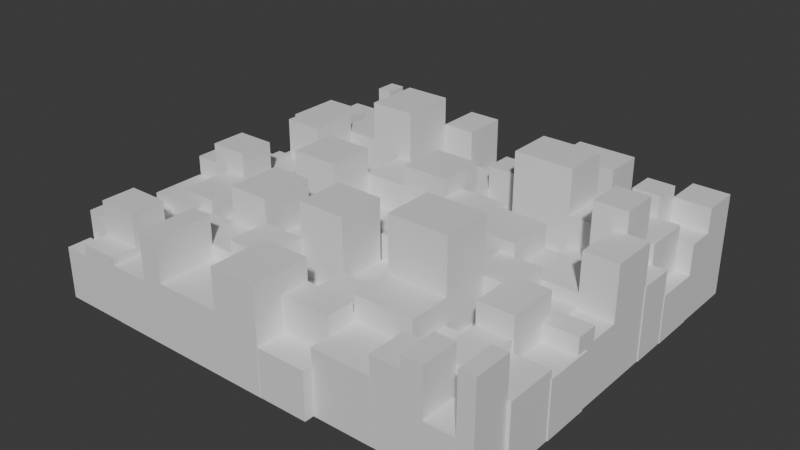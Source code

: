 # Source: Email_Stacks.blend  (saved by Blender 4.3.34; exported with 4.5.12 LTS)
import bpy
from mathutils import Matrix  # noqa: F401  (used for matrix-valued properties, if any)

bpy.ops.wm.read_factory_settings(use_empty=True)
scene = bpy.context.scene
scene.name = 'Scene'

# ---- collections
col_collection = bpy.data.collections.new('Collection'); scene.collection.children.link(col_collection)

# ---- materials (node trees are filled in below, after node groups)
mat_material = bpy.data.materials.new('Material')
mat_material.alpha_threshold = 0.0
mat_material.roughness = 0.5
mat_material.line_color = (0.0, 0.0, 0.0, 1.0)

# ---- material node trees
mat_material.use_nodes = True; mat_material.node_tree.nodes.clear()
_N = mat_material.node_tree.nodes; _L = mat_material.node_tree.links
n0 = _N.new('ShaderNodeOutputMaterial'); n0.name = 'Material Output'; n0.location = (300, 300)
n1 = _N.new('ShaderNodeBsdfPrincipled'); n1.name = 'Principled BSDF'; n1.location = (10, 300)
n1.inputs[3].default_value = 1.45
_L.new(n1.outputs[0], n0.inputs[0])
n0.is_active_output = True

# ---- world
world_world = bpy.data.worlds.new('World'); scene.world = world_world
world_world.use_nodes = True; world_world.node_tree.nodes.clear()
_N = world_world.node_tree.nodes; _L = world_world.node_tree.links
n0 = _N.new('ShaderNodeOutputWorld'); n0.name = 'World Output'; n0.location = (300, 300)
n1 = _N.new('ShaderNodeBackground'); n1.name = 'Background'; n1.location = (10, 300)
n1.inputs[0].default_value = (0.05088, 0.05088, 0.05088, 1.0)
_L.new(n1.outputs[0], n0.inputs[0])
n0.is_active_output = True
world_world.color = (0.05088, 0.05088, 0.05088)
world_world.sun_shadow_jitter_overblur = 0.0

# ---- meshes
me_cube = bpy.data.meshes.new('Cube')
me_cube.from_pydata([(1.0, 1.0, 1.0), (1.0, 1.0, -1.0), (1.0, -1.0, 1.0), (1.0, -1.0, -1.0), (-1.0, 1.0, 1.0), (-1.0, 1.0, -1.0), (-1.0, -1.0, 1.0), (-1.0, -1.0, -1.0), (3.083, 1.0, 1.0), (3.083, 1.0, -1.0), (3.083, -1.0, 1.0), (3.083, -1.0, -1.0), (1.0, -2.737, 1.0), (1.0, -2.737, -1.0), (3.083, -2.737, 1.0), (3.083, -2.737, -1.0), (-1.0, -2.8, -1.0), (-1.0, -2.8, 1.0), (1.0, -2.8, 1.0), (1.0, -2.8, -1.0), (1.0, -4.816, 1.0), (1.0, -4.816, -1.0), (3.083, -4.816, 1.0), (3.083, -4.816, -1.0), (5.587, 1.0, 1.0), (5.587, 1.0, -1.0), (5.587, -1.0, 1.0), (5.587, -1.0, -1.0), (4.933, -1.0, 1.0), (4.933, -1.0, -1.0), (4.933, -2.737, 1.0), (4.933, -2.737, -1.0), (5.558, -2.737, 1.0), (5.558, -2.737, -1.0), (5.558, -4.816, 1.0), (5.558, -4.816, -1.0), (1.0, 2.126, 1.0), (1.0, 2.126, -1.0), (3.083, 2.126, 1.0), (3.083, 2.126, -1.0), (1.0, 3.048, -1.0), (-1.0, 3.048, -1.0), (1.0, 3.048, 1.0), (-1.0, 3.048, 1.0), (3.083, 2.532, 1.0), (3.083, 2.532, -1.0), (5.587, 2.532, 1.0), (5.587, 2.532, -1.0), (1.0, 3.885, 1.0), (1.0, 3.885, -1.0), (3.083, 3.885, 1.0), (3.083, 3.885, -1.0), (3.083, 4.468, 1.0), (3.083, 4.468, -1.0), (5.587, 4.468, 1.0), (5.587, 4.468, -1.0), (1.0, 5.392, -1.0), (-1.0, 5.392, -1.0), (1.0, 5.392, 1.0), (-1.0, 5.392, 1.0), (1.0, 5.082, 1.0), (1.0, 5.082, -1.0), (3.083, 5.082, 1.0), (3.083, 5.082, -1.0), (9.097, 2.532, 1.0), (9.097, 2.532, -1.0), (9.097, 4.468, 1.0), (9.097, 4.468, -1.0), (7.382, 1.0, 1.0), (7.382, 1.0, -1.0), (7.382, 2.532, 1.0), (7.382, 2.532, -1.0), (8.242, 1.0, 1.0), (8.242, 1.0, -1.0), (8.242, -1.0, 1.0), (8.242, -1.0, -1.0), (6.755, -1.0, 1.0), (6.755, -1.0, -1.0), (6.755, -2.737, 1.0), (6.755, -2.737, -1.0), (8.237, -1.0, 1.0), (8.237, -1.0, -1.0), (8.237, -2.737, 1.0), (8.237, -2.737, -1.0), (6.755, -4.832, 1.0), (6.755, -4.832, -1.0), (8.237, -4.832, 1.0), (8.237, -4.832, -1.0), (6.774, -2.737, 1.0), (6.774, -2.737, -1.0), (6.774, -4.816, 1.0), (6.774, -4.816, -1.0), (-1.0, -4.81, -1.0), (-1.0, -4.81, 1.0), (1.0, -4.81, 1.0), (1.0, -4.81, -1.0), (1.0, -6.599, 1.0), (1.0, -6.599, -1.0), (3.083, -6.599, 1.0), (3.083, -6.599, -1.0), (-1.0, -6.566, -1.0), (-1.0, -6.566, 1.0), (1.0, -6.566, 1.0), (1.0, -6.566, -1.0), (3.083, -6.558, 1.0), (3.083, -6.558, -1.0), (5.558, -6.558, 1.0), (5.558, -6.558, -1.0), (5.558, -7.0, 1.0), (5.558, -7.0, -1.0), (6.774, -7.0, 1.0), (6.774, -7.0, -1.0), (3.083, -8.631, 1.0), (3.083, -8.631, -1.0), (5.558, -8.631, 1.0), (5.558, -8.631, -1.0), (1.0, -7.799, 1.0), (1.0, -7.799, -1.0), (3.083, -7.799, 1.0), (3.083, -7.799, -1.0), (-1.0, -9.04, -1.0), (-1.0, -9.04, 1.0), (1.0, -9.04, 1.0), (1.0, -9.04, -1.0), (-3.82, -6.566, -1.0), (-3.82, -6.566, 1.0), (-3.82, -9.04, -1.0), (-3.82, -9.04, 1.0), (-2.819, -4.81, -1.0), (-2.819, -4.81, 1.0), (-2.819, -6.566, -1.0), (-2.819, -6.566, 1.0), (-1.0, -2.524, -1.0), (-1.0, -2.524, 1.0), (-2.819, -2.524, -1.0), (-2.819, -2.524, 1.0), (-4.576, -4.81, -1.0), (-4.576, -4.81, 1.0), (-4.576, -2.524, -1.0), (-4.576, -2.524, 1.0), (-1.0, -0.9568, -1.0), (-1.0, -0.9568, 1.0), (-2.819, -0.9568, -1.0), (-2.819, -0.9568, 1.0), (-2.926, 1.0, -1.0), (-2.926, -1.0, -1.0), (-2.926, -1.0, 1.0), (-2.926, 1.0, 1.0), (-2.819, -1.021, -1.0), (-2.819, -1.021, 1.0), (-4.576, -1.021, -1.0), (-4.576, -1.021, 1.0), (-4.997, 1.0, -1.0), (-4.997, -1.0, -1.0), (-4.997, -1.0, 1.0), (-4.997, 1.0, 1.0), (-3.013, 1.0, 1.0), (-3.013, 1.0, -1.0), (-3.013, 3.048, 1.0), (-3.013, 3.048, -1.0), (-5.676, 1.0, 1.0), (-5.676, 1.0, -1.0), (-5.676, 3.048, 1.0), (-5.676, 3.048, -1.0), (-2.407, 3.048, 1.0), (-2.407, 3.048, -1.0), (-2.407, 5.392, 1.0), (-2.407, 5.392, -1.0), (-4.355, 3.048, 1.0), (-4.355, 3.048, -1.0), (-4.355, 5.392, 1.0), (-4.355, 5.392, -1.0), (-1.0, 7.28, 1.0), (-1.0, 7.28, -1.0), (-2.407, 7.28, 1.0), (-2.407, 7.28, -1.0), (-2.407, 7.295, 1.0), (-2.407, 7.295, -1.0), (-4.355, 7.295, 1.0), (-4.355, 7.295, -1.0), (-6.269, 3.048, 1.0), (-6.269, 3.048, -1.0), (-6.269, 5.392, 1.0), (-6.269, 5.392, -1.0), (1.0, 7.577, -1.0), (-1.0, 7.577, -1.0), (1.0, 7.577, 1.0), (-1.0, 7.577, 1.0), (1.0, 6.585, 1.0), (1.0, 6.585, -1.0), (3.083, 6.585, 1.0), (3.083, 6.585, -1.0), (3.083, 5.626, 1.0), (3.083, 5.626, -1.0), (5.587, 5.626, 1.0), (5.587, 5.626, -1.0), (7.048, 4.468, 1.0), (7.048, 4.468, -1.0), (7.048, 5.626, 1.0), (7.048, 5.626, -1.0), (3.083, 7.269, 1.0), (3.083, 7.269, -1.0), (5.587, 7.269, 1.0), (5.587, 7.269, -1.0), (8.781, 1.0, 1.0), (8.781, 1.0, -1.0), (8.781, 2.532, 1.0), (8.781, 2.532, -1.0), (9.667, 1.0, 1.0), (9.667, 1.0, -1.0), (9.667, -1.0, 1.0), (9.667, -1.0, -1.0), (8.242, -2.297, 1.0), (8.242, -2.297, -1.0), (9.667, -2.297, 1.0), (9.667, -2.297, -1.0), (8.242, -3.239, 1.0), (8.242, -3.239, -1.0), (9.667, -3.239, 1.0), (9.667, -3.239, -1.0), (9.71, -2.737, 1.0), (9.71, -2.737, -1.0), (9.71, -4.832, 1.0), (9.71, -4.832, -1.0), (-6.456, -4.81, -1.0), (-6.456, -4.81, 1.0), (-6.456, -6.566, -1.0), (-6.456, -6.566, 1.0), (-5.807, -4.81, -1.0), (-5.807, -4.81, 1.0), (-5.807, -2.524, -1.0), (-5.807, -2.524, 1.0), (-6.433, -2.524, -1.0), (-6.433, -2.524, 1.0), (-6.433, -1.021, -1.0), (-6.433, -1.021, 1.0), (-7.374, -4.81, -1.0), (-7.374, -4.81, 1.0), (-7.374, -2.524, -1.0), (-7.374, -2.524, 1.0), (-6.06, 1.0, -1.0), (-6.06, -1.0, -1.0), (-6.06, -1.0, 1.0), (-6.06, 1.0, 1.0), (-7.333, 1.0, 1.0), (-7.333, 1.0, -1.0), (-7.333, 3.048, 1.0), (-7.333, 3.048, -1.0), (-8.012, 1.0, -1.0), (-8.012, -1.0, -1.0), (-8.012, -1.0, 1.0), (-8.012, 1.0, 1.0), (-8.067, -2.524, -1.0), (-8.067, -2.524, 1.0), (-8.067, -1.021, -1.0), (-8.067, -1.021, 1.0), (-9.171, -4.81, -1.0), (-9.171, -4.81, 1.0), (-9.171, -2.524, -1.0), (-9.171, -2.524, 1.0), (-8.191, -4.81, -1.0), (-8.191, -4.81, 1.0), (-8.191, -6.566, -1.0), (-8.191, -6.566, 1.0), (-2.819, -6.566, -1.0), (-2.819, -6.566, 1.0), (-6.456, -6.566, -1.0), (-6.456, -6.566, 1.0), (-4.733, -6.566, -1.0), (-4.733, -6.566, 1.0), (-4.733, -9.04, -1.0), (-4.733, -9.04, 1.0), (-6.501, -6.566, -1.0), (-6.501, -6.566, 1.0), (-6.501, -9.04, -1.0), (-6.501, -9.04, 1.0), (-6.456, -8.013, -1.0), (-6.456, -8.013, 1.0), (-8.191, -8.013, -1.0), (-8.191, -8.013, 1.0), (-6.456, -9.031, -1.0), (-6.456, -9.031, 1.0), (-8.191, -9.031, -1.0), (-8.191, -9.031, 1.0), (-9.105, -4.81, -1.0), (-9.105, -4.81, 1.0), (-9.105, -6.566, -1.0), (-9.105, -6.566, 1.0), (-9.085, -6.566, -1.0), (-9.085, -6.566, 1.0), (-9.085, -8.013, -1.0), (-9.085, -8.013, 1.0), (-9.331, -8.013, -1.0), (-9.331, -8.013, 1.0), (-9.331, -9.031, -1.0), (-9.331, -9.031, 1.0), (1.0, -9.03, 1.0), (1.0, -9.03, -1.0), (3.083, -9.03, 1.0), (3.083, -9.03, -1.0), (5.558, -8.628, 1.0), (5.558, -8.628, -1.0), (6.774, -8.628, 1.0), (6.774, -8.628, -1.0), (8.19, -4.816, 1.0), (8.19, -4.816, -1.0), (8.19, -7.0, 1.0), (8.19, -7.0, -1.0), (7.637, -7.0, 1.0), (7.637, -7.0, -1.0), (7.637, -8.628, 1.0), (7.637, -8.628, -1.0), (8.884, -7.0, 1.0), (8.884, -7.0, -1.0), (8.884, -8.628, 1.0), (8.884, -8.628, -1.0), (9.546, -7.0, 1.0), (9.546, -7.0, -1.0), (9.546, -8.628, 1.0), (9.546, -8.628, -1.0), (9.678, -4.816, 1.0), (9.678, -4.816, -1.0), (9.678, -7.0, 1.0), (9.678, -7.0, -1.0), (9.699, 1.0, 1.0), (9.699, 1.0, -1.0), (9.699, 2.532, 1.0), (9.699, 2.532, -1.0), (9.723, 2.532, 1.0), (9.723, 2.532, -1.0), (9.723, 4.468, 1.0), (9.723, 4.468, -1.0), (5.587, 4.468, 1.0), (5.587, 4.468, -1.0), (9.097, 4.468, 1.0), (9.097, 4.468, -1.0), (8.183, 4.468, 1.0), (8.183, 4.468, -1.0), (8.183, 5.626, 1.0), (8.183, 5.626, -1.0), (9.703, 4.468, 1.0), (9.703, 4.468, -1.0), (9.703, 5.626, 1.0), (9.703, 5.626, -1.0), (5.587, 6.313, 1.0), (5.587, 6.313, -1.0), (7.048, 6.313, 1.0), (7.048, 6.313, -1.0), (5.587, 7.221, 1.0), (5.587, 7.221, -1.0), (7.048, 7.221, 1.0), (7.048, 7.221, -1.0), (7.048, 6.742, 1.0), (7.048, 6.742, -1.0), (8.183, 6.742, 1.0), (8.183, 6.742, -1.0), (7.048, 7.208, 1.0), (7.048, 7.208, -1.0), (8.183, 7.208, 1.0), (8.183, 7.208, -1.0), (8.183, 7.183, 1.0), (8.183, 7.183, -1.0), (9.703, 7.183, 1.0), (9.703, 7.183, -1.0), (1.0, 7.379, 1.0), (1.0, 7.379, -1.0), (3.083, 7.379, 1.0), (3.083, 7.379, -1.0), (-4.355, 7.296, 1.0), (-4.355, 7.296, -1.0), (-6.269, 7.296, 1.0), (-6.269, 7.296, -1.0), (-9.091, -2.524, -1.0), (-9.091, -2.524, 1.0), (-9.091, -1.021, -1.0), (-9.091, -1.021, 1.0), (-9.057, 1.0, -1.0), (-9.057, -1.0, -1.0), (-9.057, -1.0, 1.0), (-9.057, 1.0, 1.0), (-9.014, 1.0, 1.0), (-9.014, 1.0, -1.0), (-9.014, 3.048, 1.0), (-9.014, 3.048, -1.0), (-6.916, 3.048, 1.0), (-6.916, 3.048, -1.0), (-6.916, 5.392, 1.0), (-6.916, 5.392, -1.0), (-9.035, 3.048, 1.0), (-9.035, 3.048, -1.0), (-9.035, 5.392, 1.0), (-9.035, 5.392, -1.0), (-6.269, 6.324, 1.0), (-6.269, 6.324, -1.0), (-6.916, 6.324, 1.0), (-6.916, 6.324, -1.0), (-6.269, 7.23, 1.0), (-6.269, 7.23, -1.0), (-6.916, 7.23, 1.0), (-6.916, 7.23, -1.0), (-6.916, 7.195, 1.0), (-6.916, 7.195, -1.0), (-9.035, 7.195, 1.0), (-9.035, 7.195, -1.0), (3.083, 1.0, 3.152), (3.083, -1.0, 3.152), (5.587, 1.0, 3.152), (5.587, -1.0, 3.152), (5.587, 2.532, 1.603), (5.587, 1.0, 1.603), (7.382, 2.532, 1.603), (7.382, 1.0, 1.603), (5.587, 1.0, 2.163), (5.587, -1.0, 2.163), (8.242, 1.0, 2.163), (8.242, -1.0, 2.163), (5.587, 2.532, 4.766), (3.083, 2.532, 4.766), (5.587, 4.468, 4.766), (3.083, 4.468, 4.766), (1.0, 1.0, 2.733), (3.083, 1.0, 2.733), (1.0, 2.126, 2.733), (3.083, 2.126, 2.733), (5.587, 1.0, 1.222), (3.083, 1.0, 1.222), (5.587, 2.532, 1.222), (3.083, 2.532, 1.222), (1.0, 3.885, 3.105), (3.083, 3.885, 3.105), (1.0, 5.082, 3.105), (3.083, 5.082, 3.105), (-1.0, 1.0, 3.536), (1.0, 1.0, 3.536), (-1.0, 3.048, 3.536), (1.0, 3.048, 3.536), (-1.0, 3.048, 2.108), (1.0, 3.048, 2.108), (-1.0, 5.392, 2.108), (1.0, 5.392, 2.108), (1.0, -1.0, 1.733), (-1.0, -1.0, 1.733), (1.0, 1.0, 1.733), (-1.0, 1.0, 1.733), (-1.0, 3.048, 2.646), (-1.0, 1.0, 2.646), (-3.013, 3.048, 2.646), (-3.013, 1.0, 2.646), (-1.0, -1.0, 1.345), (-1.0, 1.0, 1.345), (-2.926, -1.0, 1.345), (-2.926, 1.0, 1.345), (3.083, -1.0, 2.712), (1.0, -1.0, 2.712), (3.083, -2.737, 2.712), (1.0, -2.737, 2.712), (3.083, -2.737, 1.938), (3.083, -1.0, 1.938), (4.933, -2.737, 1.938), (4.933, -1.0, 1.938), (6.755, -2.737, 1.644), (6.755, -1.0, 1.644), (8.237, -2.737, 1.644), (8.237, -1.0, 1.644), (4.933, -2.737, 2.635), (4.933, -1.0, 2.635), (6.755, -2.737, 2.635), (6.755, -1.0, 2.635), (9.667, -2.297, 2.1), (8.242, -2.297, 2.1), (9.667, -3.239, 2.1), (8.242, -3.239, 2.1), (8.237, -2.737, 1.375), (8.237, -4.832, 1.375), (9.71, -2.737, 1.375), (9.71, -4.832, 1.375), (9.667, -1.0, 1.517), (8.242, -1.0, 1.517), (9.667, -2.297, 1.517), (8.242, -2.297, 1.517), (8.242, 1.0, 3.796), (8.242, -1.0, 3.796), (9.667, 1.0, 3.796), (9.667, -1.0, 3.796), (7.382, 2.532, 4.64), (7.382, 1.0, 4.64), (8.781, 2.532, 4.64), (8.781, 1.0, 4.64), (8.781, 2.532, 2.049), (8.781, 1.0, 2.049), (9.699, 2.532, 2.049), (9.699, 1.0, 2.049), (5.587, 4.468, 2.863), (5.587, 2.532, 2.863), (9.097, 4.468, 2.863), (9.097, 2.532, 2.863), (8.183, 5.626, 2.273), (8.183, 4.468, 2.273), (9.703, 5.626, 2.273), (9.703, 4.468, 2.273), (7.048, 5.626, 3.749), (7.048, 4.468, 3.749), (8.183, 5.626, 3.749), (8.183, 4.468, 3.749), (9.703, 5.626, 3.295), (8.183, 5.626, 3.295), (9.703, 7.183, 3.295), (8.183, 7.183, 3.295), (8.183, 5.626, 1.348), (7.048, 5.626, 1.348), (8.183, 6.742, 1.348), (7.048, 6.742, 1.348), (8.183, 6.742, 1.785), (7.048, 6.742, 1.785), (8.183, 7.208, 1.785), (7.048, 7.208, 1.785), (5.587, 5.626, 1.784), (7.048, 5.626, 1.784), (5.587, 6.313, 1.784), (7.048, 6.313, 1.784), (5.587, 5.626, 1.307), (5.587, 4.468, 1.307), (7.048, 5.626, 1.307), (7.048, 4.468, 1.307), (5.587, 4.468, 2.104), (3.083, 4.468, 2.104), (5.587, 5.626, 2.104), (3.083, 5.626, 2.104), (5.587, 5.626, 3.623), (3.083, 5.626, 3.623), (5.587, 7.269, 3.623), (3.083, 7.269, 3.623), (1.0, 6.585, 2.091), (3.083, 6.585, 2.091), (1.0, 7.379, 2.091), (3.083, 7.379, 2.091), (1.0, 5.082, 1.437), (3.083, 5.082, 1.437), (1.0, 6.585, 1.437), (3.083, 6.585, 1.437), (-1.0, 5.392, 1.128), (1.0, 5.392, 1.128), (-1.0, 7.577, 1.128), (1.0, 7.577, 1.128), (-1.0, 5.392, 1.128), (1.0, 5.392, 1.128), (-1.0, 7.577, 1.128), (1.0, 7.577, 1.128), (-1.0, 5.392, 3.534), (-2.407, 5.392, 3.534), (-1.0, 7.28, 3.534), (-2.407, 7.28, 3.534), (-1.0, 3.048, 1.32), (-1.0, 5.392, 1.32), (-2.407, 3.048, 1.32), (-2.407, 5.392, 1.32), (-2.407, 5.392, 2.405), (-4.355, 5.392, 2.405), (-2.407, 7.295, 2.405), (-4.355, 7.295, 2.405), (-2.407, 3.048, 4.731), (-2.407, 5.392, 4.731), (-4.355, 3.048, 4.731), (-4.355, 5.392, 4.731), (-3.013, 3.048, 1.403), (-3.013, 1.0, 1.403), (-5.676, 3.048, 1.403), (-5.676, 1.0, 1.403), (-4.355, 3.048, 3.09), (-4.355, 5.392, 3.09), (-6.269, 3.048, 3.09), (-6.269, 5.392, 3.09), (-6.916, 6.324, 3.82), (-6.269, 6.324, 3.82), (-6.916, 7.23, 3.82), (-6.269, 7.23, 3.82), (-6.916, 5.392, 1.649), (-6.269, 5.392, 1.649), (-6.916, 6.324, 1.649), (-6.269, 6.324, 1.649), (-9.035, 5.392, 2.342), (-6.916, 5.392, 2.342), (-9.035, 7.195, 2.342), (-6.916, 7.195, 2.342), (-6.916, 3.048, 1.0), (-6.916, 5.392, 1.0), (-9.035, 3.048, 1.0), (-9.035, 5.392, 1.0), (-6.269, 3.048, 1.0), (-6.269, 5.392, 1.0), (-6.916, 3.048, 1.0), (-6.916, 5.392, 1.0), (-6.916, 3.048, 3.034), (-6.916, 5.392, 3.034), (-9.035, 3.048, 3.034), (-9.035, 5.392, 3.034), (-7.333, 3.048, 1.42), (-7.333, 1.0, 1.42), (-9.014, 3.048, 1.42), (-9.014, 1.0, 1.42), (-5.676, 3.048, 3.861), (-5.676, 1.0, 3.861), (-7.333, 3.048, 3.861), (-7.333, 1.0, 3.861), (-6.06, -1.0, 2.219), (-6.06, 1.0, 2.219), (-8.012, -1.0, 2.219), (-8.012, 1.0, 2.219), (-2.926, -1.0, 3.739), (-2.926, 1.0, 3.739), (-4.997, -1.0, 3.739), (-4.997, 1.0, 3.739), (-2.819, -2.524, 2.449), (-1.0, -2.524, 2.449), (-2.819, -0.9568, 2.449), (-1.0, -0.9568, 2.449), (1.0, -2.8, 4.172), (-1.0, -2.8, 4.172), (1.0, -4.81, 4.172), (-1.0, -4.81, 4.172), (3.083, -4.816, 5.002), (3.083, -2.737, 5.002), (5.558, -4.816, 5.002), (5.558, -2.737, 5.002), (8.237, -2.737, 3.099), (6.755, -2.737, 3.099), (8.237, -4.832, 3.099), (6.755, -4.832, 3.099), (6.774, -4.816, 1.633), (5.558, -4.816, 1.633), (6.774, -7.0, 1.633), (5.558, -7.0, 1.633), (6.774, -4.816, 2.208), (6.774, -7.0, 2.208), (8.19, -4.816, 2.208), (8.19, -7.0, 2.208), (8.884, -8.628, 3.424), (8.884, -7.0, 3.424), (9.546, -8.628, 3.424), (9.546, -7.0, 3.424), (8.19, -4.816, 1.74), (8.19, -7.0, 1.74), (9.678, -4.816, 1.74), (9.678, -7.0, 1.74), (6.774, -8.628, 3.003), (6.774, -7.0, 3.003), (7.637, -8.628, 3.003), (7.637, -7.0, 3.003), (6.774, -7.0, 2.5), (5.558, -7.0, 2.5), (6.774, -8.628, 2.5), (5.558, -8.628, 2.5), (3.083, -4.816, 2.712), (5.558, -4.816, 2.712), (3.083, -6.558, 2.712), (5.558, -6.558, 2.712), (3.083, -6.558, 1.687), (5.558, -6.558, 1.687), (3.083, -8.631, 1.687), (5.558, -8.631, 1.687), (3.083, -2.737, 1.647), (1.0, -2.737, 1.647), (3.083, -4.816, 1.647), (1.0, -4.816, 1.647), (3.083, -4.816, 2.025), (1.0, -4.816, 2.025), (3.083, -6.599, 2.025), (1.0, -6.599, 2.025), (1.0, -4.81, 1.0), (-1.0, -4.81, 1.0), (1.0, -6.566, 1.0), (-1.0, -6.566, 1.0), (1.0, -4.81, 1.133), (-1.0, -4.81, 1.133), (1.0, -6.566, 1.133), (-1.0, -6.566, 1.133), (1.0, -6.566, 3.357), (-1.0, -6.566, 3.357), (1.0, -9.04, 3.357), (-1.0, -9.04, 3.357), (3.083, -6.599, 2.456), (1.0, -6.599, 2.456), (3.083, -7.799, 2.456), (1.0, -7.799, 2.456), (-2.819, -4.81, 3.681), (-2.819, -2.524, 3.681), (-4.576, -4.81, 3.681), (-4.576, -2.524, 3.681), (-2.819, -4.81, 1.934), (-1.0, -4.81, 1.934), (-2.819, -2.524, 1.934), (-1.0, -2.524, 1.934), (-1.0, -4.81, 2.71), (-1.0, -6.566, 2.71), (-2.819, -4.81, 2.71), (-2.819, -6.566, 2.71), (-1.0, -6.566, 1.626), (-1.0, -9.04, 1.626), (-3.82, -6.566, 1.626), (-3.82, -9.04, 1.626), (-2.819, -4.81, 2.186), (-2.819, -6.566, 2.186), (-6.456, -4.81, 2.186), (-6.456, -6.566, 2.186), (-3.82, -6.566, 3.388), (-3.82, -9.04, 3.388), (-4.733, -6.566, 3.388), (-4.733, -9.04, 3.388), (-4.733, -6.566, 1.409), (-4.733, -9.04, 1.409), (-6.501, -6.566, 1.409), (-6.501, -9.04, 1.409), (-8.191, -6.566, 3.148), (-6.456, -6.566, 3.148), (-8.191, -8.013, 3.148), (-6.456, -8.013, 3.148), (-8.191, -8.013, 1.718), (-6.456, -8.013, 1.718), (-8.191, -9.031, 1.718), (-6.456, -9.031, 1.718), (-6.456, -4.81, 1.284), (-6.456, -6.566, 1.284), (-8.191, -4.81, 1.284), (-8.191, -6.566, 1.284), (-8.191, -6.566, 2.461), (-8.191, -8.013, 2.461), (-9.085, -6.566, 2.461), (-9.085, -8.013, 2.461), (-8.191, -8.013, 1.196), (-8.191, -9.031, 1.196), (-9.331, -8.013, 1.196), (-9.331, -9.031, 1.196), (-8.191, -4.81, 1.611), (-8.191, -6.566, 1.611), (-9.105, -4.81, 1.611), (-9.105, -6.566, 1.611), (-4.576, -4.81, 1.645), (-4.576, -2.524, 1.645), (-5.807, -4.81, 1.645), (-5.807, -2.524, 1.645), (-5.807, -4.81, 2.708), (-5.807, -2.524, 2.708), (-7.374, -4.81, 2.708), (-7.374, -2.524, 2.708), (-4.576, -2.524, 1.775), (-2.819, -2.524, 1.775), (-4.576, -1.021, 1.775), (-2.819, -1.021, 1.775), (-4.576, -1.021, 2.164), (-4.576, -2.524, 2.164), (-6.433, -1.021, 2.164), (-6.433, -2.524, 2.164), (-6.433, -1.021, 3.699), (-6.433, -2.524, 3.699), (-8.067, -1.021, 3.699), (-8.067, -2.524, 3.699), (-7.374, -4.81, 2.003), (-7.374, -2.524, 2.003), (-9.171, -4.81, 2.003), (-9.171, -2.524, 2.003), (-8.067, -1.021, 2.865), (-8.067, -2.524, 2.865), (-9.091, -1.021, 2.865), (-9.091, -2.524, 2.865), (-8.012, -1.0, 1.948), (-8.012, 1.0, 1.948), (-9.057, -1.0, 1.948), (-9.057, 1.0, 1.948)], [], [(0, 4, 443, 442), (6, 7, 16, 17), (5, 7, 145, 144), (5, 1, 3, 7), (14, 10, 452, 454), (1, 5, 41, 40), (24, 8, 404, 406), (8, 9, 39, 38), (3, 1, 9, 11), (0, 2, 10, 8), (22, 14, 660, 662), (2, 3, 13, 12), (10, 14, 456, 457), (3, 11, 15, 13), (18, 17, 617, 616), (7, 3, 19, 16), (2, 6, 17, 18), (3, 2, 18, 19), (20, 21, 97, 96), (15, 14, 32, 33), (13, 15, 23, 21), (12, 13, 21, 20), (27, 25, 73, 75), (9, 8, 44, 45), (11, 9, 25, 27), (10, 11, 27, 26), (28, 30, 464, 465), (14, 15, 31, 30), (11, 10, 28, 29), (15, 11, 29, 31), (35, 33, 89, 91), (14, 22, 620, 621), (23, 35, 107, 105), (23, 15, 33, 35), (38, 39, 51, 50), (9, 1, 37, 39), (1, 0, 36, 37), (38, 36, 422, 423), (59, 166, 555, 553), (0, 42, 435, 433), (0, 1, 40, 42), (5, 4, 156, 157), (47, 45, 53, 55), (25, 9, 45, 47), (70, 46, 408, 410), (8, 24, 424, 425), (50, 62, 431, 429), (36, 38, 50, 48), (37, 36, 48, 49), (39, 37, 49, 51), (55, 53, 193, 195), (46, 47, 65, 64), (54, 52, 419, 418), (45, 44, 52, 53), (57, 59, 187, 185), (40, 41, 57, 56), (42, 58, 439, 437), (42, 40, 56, 58), (63, 61, 189, 191), (49, 48, 60, 61), (51, 49, 61, 63), (50, 51, 63, 62), (66, 64, 328, 330), (47, 55, 67, 65), (66, 67, 335, 334), (54, 46, 493, 492), (69, 71, 207, 205), (47, 46, 70, 71), (25, 47, 71, 69), (24, 25, 69, 68), (75, 73, 209, 211), (26, 27, 75, 74), (26, 74, 415, 413), (25, 24, 72, 73), (79, 77, 81, 83), (29, 28, 76, 77), (31, 29, 77, 79), (30, 31, 79, 78), (81, 80, 82, 83), (87, 83, 221, 223), (78, 82, 462, 460), (77, 76, 80, 81), (84, 85, 87, 86), (82, 78, 625, 624), (78, 79, 85, 84), (79, 83, 87, 85), (89, 88, 90, 91), (35, 91, 111, 109), (32, 34, 90, 88), (33, 32, 88, 89), (94, 93, 669, 668), (17, 16, 92, 93), (16, 19, 95, 92), (19, 18, 94, 95), (97, 99, 119, 117), (22, 20, 665, 664), (23, 22, 98, 99), (21, 23, 99, 97), (100, 103, 123, 120), (92, 128, 134, 132), (92, 95, 103, 100), (95, 94, 102, 103), (106, 104, 656, 657), (35, 34, 106, 107), (22, 23, 105, 104), (104, 106, 655, 654), (110, 108, 649, 648), (91, 90, 304, 305), (34, 35, 109, 108), (108, 110, 630, 631), (112, 113, 115, 114), (104, 105, 113, 112), (105, 107, 115, 113), (107, 106, 114, 115), (116, 117, 297, 296), (96, 97, 117, 116), (98, 96, 681, 680), (99, 98, 118, 119), (123, 122, 121, 120), (103, 102, 122, 123), (102, 101, 677, 676), (101, 125, 698, 696), (124, 126, 270, 268), (100, 120, 126, 124), (101, 100, 124, 125), (120, 121, 127, 126), (128, 130, 226, 224), (92, 100, 130, 128), (131, 101, 693, 695), (100, 101, 131, 130), (132, 134, 142, 140), (128, 129, 137, 136), (93, 92, 132, 133), (129, 93, 689, 688), (136, 137, 229, 228), (139, 135, 745, 744), (137, 129, 684, 686), (134, 128, 136, 138), (141, 140, 142, 143), (133, 132, 140, 141), (143, 135, 612, 614), (134, 135, 143, 142), (147, 144, 152, 155), (146, 6, 448, 450), (4, 5, 144, 147), (7, 6, 146, 145), (149, 148, 150, 151), (151, 235, 750, 748), (134, 138, 150, 148), (135, 134, 148, 149), (154, 155, 243, 242), (144, 145, 153, 152), (147, 155, 611, 609), (145, 146, 154, 153), (159, 157, 161, 163), (41, 5, 157, 159), (43, 41, 159, 158), (158, 156, 447, 446), (161, 160, 244, 245), (157, 156, 160, 161), (156, 158, 564, 565), (158, 159, 163, 162), (164, 166, 561, 560), (59, 57, 173, 172), (57, 41, 165, 167), (41, 43, 164, 165), (180, 168, 568, 570), (165, 164, 168, 169), (167, 165, 169, 171), (167, 171, 179, 177), (172, 173, 175, 174), (57, 167, 175, 173), (166, 59, 548, 549), (167, 166, 174, 175), (176, 177, 179, 178), (171, 170, 178, 179), (166, 167, 177, 176), (176, 178, 559, 558), (182, 183, 393, 392), (169, 168, 180, 181), (171, 169, 181, 183), (182, 170, 368, 370), (185, 187, 186, 184), (56, 57, 185, 184), (187, 59, 540, 542), (58, 56, 184, 186), (364, 188, 532, 534), (62, 63, 191, 190), (188, 60, 536, 538), (61, 60, 188, 189), (195, 193, 201, 203), (54, 55, 197, 196), (52, 54, 524, 525), (53, 52, 192, 193), (196, 336, 503, 501), (55, 195, 199, 197), (198, 199, 347, 346), (194, 54, 521, 520), (201, 200, 202, 203), (194, 195, 203, 202), (200, 192, 529, 531), (193, 192, 200, 201), (204, 205, 325, 324), (68, 69, 205, 204), (70, 68, 485, 484), (71, 70, 206, 207), (209, 208, 210, 211), (214, 210, 476, 478), (210, 208, 482, 483), (73, 72, 208, 209), (213, 215, 219, 217), (74, 75, 213, 212), (75, 211, 215, 213), (211, 210, 214, 215), (216, 217, 219, 218), (212, 213, 217, 216), (214, 212, 469, 468), (215, 214, 218, 219), (221, 220, 222, 223), (86, 87, 223, 222), (83, 82, 220, 221), (222, 220, 474, 475), (227, 225, 720, 721), (226, 130, 264, 266), (225, 227, 703, 702), (129, 128, 224, 225), (229, 231, 741, 740), (231, 229, 738, 739), (139, 138, 230, 231), (138, 136, 228, 230), (233, 235, 752, 753), (151, 150, 234, 235), (138, 139, 233, 232), (150, 138, 232, 234), (238, 236, 256, 258), (231, 230, 238, 239), (230, 228, 236, 238), (228, 229, 237, 236), (242, 243, 605, 604), (153, 154, 242, 241), (155, 152, 240, 243), (152, 153, 241, 240), (380, 244, 597, 599), (162, 246, 602, 600), (162, 163, 247, 246), (163, 161, 245, 247), (251, 248, 376, 379), (241, 242, 250, 249), (243, 240, 248, 251), (240, 241, 249, 248), (252, 253, 373, 372), (232, 233, 253, 252), (234, 232, 252, 254), (235, 234, 254, 255), (256, 257, 259, 258), (236, 237, 257, 256), (257, 237, 756, 758), (239, 238, 258, 259), (260, 262, 286, 284), (225, 224, 260, 261), (224, 226, 262, 260), (262, 226, 276, 278), (264, 265, 267, 266), (130, 131, 265, 264), (227, 226, 266, 267), (131, 227, 267, 265), (268, 270, 274, 272), (125, 124, 268, 269), (271, 127, 705, 707), (126, 127, 271, 270), (273, 272, 274, 275), (269, 268, 272, 273), (275, 271, 709, 711), (270, 271, 275, 274), (283, 281, 719, 718), (227, 263, 712, 713), (279, 263, 724, 725), (226, 227, 277, 276), (280, 281, 283, 282), (276, 277, 281, 280), (278, 276, 280, 282), (278, 282, 294, 292), (285, 284, 286, 287), (262, 263, 287, 286), (287, 263, 733, 735), (261, 260, 284, 285), (289, 288, 290, 291), (263, 262, 288, 289), (262, 278, 290, 288), (278, 279, 291, 290), (293, 292, 294, 295), (282, 283, 295, 294), (279, 278, 292, 293), (279, 293, 730, 728), (296, 297, 299, 298), (118, 116, 296, 298), (119, 118, 298, 299), (117, 119, 299, 297), (300, 301, 303, 302), (303, 111, 309, 311), (109, 111, 303, 301), (108, 109, 301, 300), (304, 306, 641, 640), (110, 111, 307, 306), (110, 306, 635, 633), (111, 91, 305, 307), (310, 311, 315, 314), (111, 110, 308, 309), (308, 110, 645, 647), (302, 303, 311, 310), (312, 314, 636, 637), (308, 310, 314, 312), (309, 308, 312, 313), (311, 309, 313, 315), (317, 316, 318, 319), (313, 312, 316, 317), (315, 313, 317, 319), (314, 315, 319, 318), (321, 320, 322, 323), (306, 307, 323, 322), (307, 305, 321, 323), (305, 304, 320, 321), (324, 325, 327, 326), (324, 326, 490, 491), (207, 206, 326, 327), (205, 207, 327, 325), (328, 329, 331, 330), (67, 66, 330, 331), (65, 67, 331, 329), (64, 65, 329, 328), (333, 332, 334, 335), (55, 54, 332, 333), (67, 55, 333, 335), (54, 66, 334, 332), (336, 337, 341, 340), (199, 198, 352, 353), (197, 199, 339, 337), (196, 197, 337, 336), (340, 341, 343, 342), (336, 340, 499, 497), (342, 343, 363, 362), (337, 339, 343, 341), (347, 345, 349, 351), (199, 195, 345, 347), (195, 194, 344, 345), (344, 194, 516, 518), (349, 348, 350, 351), (345, 344, 348, 349), (344, 346, 350, 348), (346, 347, 351, 350), (354, 355, 359, 358), (354, 352, 511, 510), (338, 339, 355, 354), (339, 199, 353, 355), (357, 356, 358, 359), (352, 354, 512, 513), (353, 352, 356, 357), (355, 353, 357, 359), (361, 360, 362, 363), (360, 338, 505, 507), (339, 338, 360, 361), (343, 339, 361, 363), (365, 364, 366, 367), (189, 188, 364, 365), (191, 189, 365, 367), (190, 191, 367, 366), (368, 369, 371, 370), (171, 183, 371, 369), (183, 182, 370, 371), (170, 171, 369, 368), (372, 373, 375, 374), (254, 252, 372, 374), (255, 254, 374, 375), (253, 255, 760, 761), (377, 378, 379, 376), (248, 249, 377, 376), (250, 251, 765, 764), (249, 250, 378, 377), (381, 380, 382, 383), (246, 247, 383, 382), (247, 245, 381, 383), (245, 244, 380, 381), (385, 384, 388, 389), (180, 182, 589, 588), (181, 180, 384, 385), (183, 181, 385, 387), (389, 388, 390, 391), (387, 385, 389, 391), (391, 390, 402, 403), (388, 384, 584, 586), (393, 395, 399, 397), (182, 392, 579, 577), (387, 386, 394, 395), (183, 387, 395, 393), (396, 397, 399, 398), (392, 393, 397, 396), (394, 392, 573, 572), (395, 394, 398, 399), (400, 401, 403, 402), (387, 391, 403, 401), (386, 387, 401, 400), (402, 390, 580, 582), (404, 405, 407, 406), (8, 10, 405, 404), (10, 26, 407, 405), (26, 24, 406, 407), (408, 409, 411, 410), (46, 24, 409, 408), (68, 70, 410, 411), (24, 68, 411, 409), (412, 413, 415, 414), (74, 72, 414, 415), (72, 24, 412, 414), (24, 26, 413, 412), (417, 416, 418, 419), (52, 44, 417, 419), (44, 46, 416, 417), (46, 54, 418, 416), (420, 421, 423, 422), (36, 0, 420, 422), (0, 8, 421, 420), (8, 38, 423, 421), (425, 424, 426, 427), (24, 46, 426, 424), (44, 8, 425, 427), (46, 44, 427, 426), (428, 429, 431, 430), (62, 60, 430, 431), (48, 50, 429, 428), (60, 48, 428, 430), (432, 433, 435, 434), (4, 0, 433, 432), (43, 4, 432, 434), (42, 43, 434, 435), (436, 437, 439, 438), (58, 59, 438, 439), (43, 42, 437, 436), (59, 43, 436, 438), (442, 443, 441, 440), (6, 2, 440, 441), (4, 6, 441, 443), (2, 0, 442, 440), (445, 444, 446, 447), (4, 43, 444, 445), (156, 4, 445, 447), (43, 158, 446, 444), (448, 449, 451, 450), (147, 146, 450, 451), (4, 147, 451, 449), (6, 4, 449, 448), (452, 453, 455, 454), (12, 14, 454, 455), (10, 2, 453, 452), (2, 12, 455, 453), (457, 456, 458, 459), (14, 30, 458, 456), (30, 28, 459, 458), (28, 10, 457, 459), (461, 460, 462, 463), (82, 80, 463, 462), (80, 76, 461, 463), (76, 78, 460, 461), (465, 464, 466, 467), (76, 28, 465, 467), (30, 78, 466, 464), (78, 76, 467, 466), (468, 469, 471, 470), (212, 216, 471, 469), (218, 214, 468, 470), (216, 218, 470, 471), (472, 473, 475, 474), (82, 86, 473, 472), (220, 82, 472, 474), (86, 222, 475, 473), (476, 477, 479, 478), (212, 214, 478, 479), (74, 212, 479, 477), (210, 74, 477, 476), (480, 481, 483, 482), (208, 72, 480, 482), (72, 74, 481, 480), (74, 210, 483, 481), (484, 485, 487, 486), (68, 204, 487, 485), (206, 70, 484, 486), (204, 206, 486, 487), (488, 489, 491, 490), (326, 206, 488, 490), (206, 204, 489, 488), (204, 324, 491, 489), (492, 493, 495, 494), (66, 54, 492, 494), (46, 64, 495, 493), (64, 66, 494, 495), (496, 497, 499, 498), (340, 342, 498, 499), (338, 336, 497, 496), (342, 338, 496, 498), (500, 501, 503, 502), (198, 196, 501, 500), (338, 198, 500, 502), (336, 338, 502, 503), (505, 504, 506, 507), (362, 360, 507, 506), (342, 362, 506, 504), (338, 342, 504, 505), (509, 508, 510, 511), (198, 338, 508, 509), (338, 354, 510, 508), (352, 198, 509, 511), (513, 512, 514, 515), (354, 358, 514, 512), (356, 352, 513, 515), (358, 356, 515, 514), (516, 517, 519, 518), (198, 346, 519, 517), (346, 344, 518, 519), (194, 198, 517, 516), (520, 521, 523, 522), (198, 194, 520, 522), (54, 196, 523, 521), (196, 198, 522, 523), (525, 524, 526, 527), (54, 194, 526, 524), (194, 192, 527, 526), (192, 52, 525, 527), (529, 528, 530, 531), (192, 194, 528, 529), (194, 202, 530, 528), (202, 200, 531, 530), (532, 533, 535, 534), (190, 366, 535, 533), (188, 190, 533, 532), (366, 364, 534, 535), (536, 537, 539, 538), (60, 62, 537, 536), (62, 190, 539, 537), (190, 188, 538, 539), (540, 541, 545, 544), (59, 58, 541, 540), (58, 186, 543, 541), (186, 187, 542, 543), (544, 545, 547, 546), (541, 543, 547, 545), (543, 542, 546, 547), (542, 540, 544, 546), (549, 548, 550, 551), (172, 174, 551, 550), (174, 166, 549, 551), (59, 172, 550, 548), (552, 553, 555, 554), (166, 164, 554, 555), (164, 43, 552, 554), (43, 59, 553, 552), (557, 556, 558, 559), (166, 176, 558, 556), (170, 166, 556, 557), (178, 170, 557, 559), (560, 561, 563, 562), (168, 164, 560, 562), (166, 170, 563, 561), (170, 168, 562, 563), (565, 564, 566, 567), (160, 156, 565, 567), (158, 162, 566, 564), (162, 160, 567, 566), (568, 569, 571, 570), (170, 182, 571, 569), (182, 180, 570, 571), (168, 170, 569, 568), (572, 573, 575, 574), (392, 396, 575, 573), (398, 394, 572, 574), (396, 398, 574, 575), (576, 577, 579, 578), (392, 394, 578, 579), (394, 386, 576, 578), (386, 182, 577, 576), (580, 581, 583, 582), (386, 400, 583, 581), (390, 386, 581, 580), (400, 402, 582, 583), (586, 584, 592, 594), (390, 388, 586, 587), (386, 390, 587, 585), (384, 386, 585, 584), (588, 589, 591, 590), (384, 180, 588, 590), (386, 384, 590, 591), (182, 386, 591, 589), (592, 593, 595, 594), (584, 585, 593, 592), (585, 587, 595, 593), (587, 586, 594, 595), (597, 596, 598, 599), (382, 380, 599, 598), (244, 246, 596, 597), (246, 382, 598, 596), (601, 600, 602, 603), (244, 160, 601, 603), (160, 162, 600, 601), (246, 244, 603, 602), (604, 605, 607, 606), (250, 242, 604, 606), (251, 250, 606, 607), (243, 251, 607, 605), (608, 609, 611, 610), (155, 154, 610, 611), (146, 147, 609, 608), (154, 146, 608, 610), (612, 613, 615, 614), (141, 143, 614, 615), (133, 141, 615, 613), (135, 133, 613, 612), (616, 617, 619, 618), (17, 93, 619, 617), (93, 94, 618, 619), (94, 18, 616, 618), (621, 620, 622, 623), (22, 34, 622, 620), (32, 14, 621, 623), (34, 32, 623, 622), (624, 625, 627, 626), (84, 86, 626, 627), (78, 84, 627, 625), (86, 82, 624, 626), (628, 629, 631, 630), (90, 34, 629, 628), (110, 90, 628, 630), (34, 108, 631, 629), (632, 633, 635, 634), (306, 304, 634, 635), (90, 110, 633, 632), (304, 90, 632, 634), (637, 636, 638, 639), (316, 312, 637, 639), (314, 318, 638, 636), (318, 316, 639, 638), (640, 641, 643, 642), (306, 322, 643, 641), (320, 304, 640, 642), (322, 320, 642, 643), (645, 644, 646, 647), (310, 308, 647, 646), (110, 302, 644, 645), (302, 310, 646, 644), (648, 649, 651, 650), (108, 300, 651, 649), (302, 110, 648, 650), (300, 302, 650, 651), (653, 652, 654, 655), (22, 104, 654, 652), (34, 22, 652, 653), (106, 34, 653, 655), (657, 656, 658, 659), (104, 112, 658, 656), (112, 114, 659, 658), (114, 106, 657, 659), (660, 661, 663, 662), (20, 22, 662, 663), (12, 20, 663, 661), (14, 12, 661, 660), (664, 665, 667, 666), (20, 96, 667, 665), (96, 98, 666, 667), (98, 22, 664, 666), (670, 668, 672, 674), (93, 101, 671, 669), (101, 102, 670, 671), (102, 94, 668, 670), (672, 673, 675, 674), (671, 670, 674, 675), (669, 671, 675, 673), (668, 669, 673, 672), (676, 677, 679, 678), (122, 102, 676, 678), (121, 122, 678, 679), (101, 121, 679, 677), (680, 681, 683, 682), (118, 98, 680, 682), (116, 118, 682, 683), (96, 116, 683, 681), (684, 685, 687, 686), (129, 135, 685, 684), (135, 139, 687, 685), (139, 137, 686, 687), (688, 689, 691, 690), (135, 129, 688, 690), (93, 133, 691, 689), (133, 135, 690, 691), (693, 692, 694, 695), (93, 129, 694, 692), (101, 93, 692, 693), (129, 131, 695, 694), (697, 696, 698, 699), (127, 121, 697, 699), (125, 127, 699, 698), (121, 101, 696, 697), (701, 700, 702, 703), (129, 225, 702, 700), (131, 129, 700, 701), (227, 131, 701, 703), (705, 704, 706, 707), (269, 271, 707, 706), (127, 125, 704, 705), (125, 269, 706, 704), (709, 708, 710, 711), (273, 275, 711, 710), (271, 269, 708, 709), (269, 273, 710, 708), (713, 712, 714, 715), (263, 279, 714, 712), (279, 277, 715, 714), (277, 227, 713, 715), (717, 716, 718, 719), (277, 279, 716, 717), (281, 277, 717, 719), (279, 283, 718, 716), (721, 720, 722, 723), (263, 227, 721, 723), (225, 261, 722, 720), (261, 263, 723, 722), (725, 724, 726, 727), (263, 289, 726, 724), (291, 279, 725, 727), (289, 291, 727, 726), (729, 728, 730, 731), (295, 283, 729, 731), (283, 279, 728, 729), (293, 295, 731, 730), (733, 732, 734, 735), (285, 287, 735, 734), (263, 261, 732, 733), (261, 285, 734, 732), (736, 737, 739, 738), (137, 139, 737, 736), (139, 231, 739, 737), (229, 137, 736, 738), (740, 741, 743, 742), (237, 229, 740, 742), (239, 237, 742, 743), (231, 239, 743, 741), (744, 745, 747, 746), (151, 139, 744, 746), (149, 151, 746, 747), (135, 149, 747, 745), (749, 748, 750, 751), (139, 151, 748, 749), (235, 233, 751, 750), (233, 139, 749, 751), (753, 752, 754, 755), (235, 255, 754, 752), (255, 253, 755, 754), (253, 233, 753, 755), (756, 757, 759, 758), (237, 239, 757, 756), (239, 259, 759, 757), (259, 257, 758, 759), (761, 760, 762, 763), (373, 253, 761, 763), (375, 373, 763, 762), (255, 375, 762, 760), (764, 765, 767, 766), (378, 250, 764, 766), (251, 379, 767, 765), (379, 378, 766, 767)])
_uv = me_cube.uv_layers.new(name='UVMap')
_uv.uv.foreach_set('vector', [0.625, 0.5, 0.875, 0.5, 0.875, 0.5, 0.625, 0.5, 0.625, 0.0, 0.375, 0.0, 0.375, 0.0, 0.625, 0.0, 0.125, 0.5, 0.125, 0.75, 0.125, 0.75, 0.125, 0.5, 0.125, 0.5, 0.375, 0.5, 0.375, 0.75, 0.125, 0.75, 0.625, 0.75, 0.625, 0.75, 0.625, 0.75, 0.625, 0.75, 0.375, 0.5, 0.125, 0.5, 0.125, 0.5, 0.375, 0.5, 0.625, 0.5, 0.625, 0.5, 0.625, 0.5, 0.625, 0.5, 0.625, 0.5, 0.375, 0.5, 0.375, 0.5, 0.625, 0.5, 0.375, 0.75, 0.375, 0.5, 0.375, 0.5, 0.375, 0.75, 0.625, 0.5, 0.625, 0.75, 0.625, 0.75, 0.625, 0.5, 0.625, 0.75, 0.625, 0.75, 0.625, 0.75, 0.625, 0.75, 0.625, 0.75, 0.375, 0.75, 0.375, 0.75, 0.625, 0.75, 0.625, 0.75, 0.625, 0.75, 0.625, 0.75, 0.625, 0.75, 0.375, 0.75, 0.375, 0.75, 0.375, 0.75, 0.375, 0.75, 0.625, 0.75, 0.875, 0.75, 0.875, 0.75, 0.625, 0.75, 0.125, 0.75, 0.375, 0.75, 0.375, 0.75, 0.125, 0.75, 0.625, 0.75, 0.875, 0.75, 0.875, 0.75, 0.625, 0.75, 0.375, 0.75, 0.625, 0.75, 0.625, 0.75, 0.375, 0.75, 0.625, 0.75, 0.375, 0.75, 0.375, 0.75, 0.625, 0.75, 0.375, 0.75, 0.625, 0.75, 0.625, 0.75, 0.375, 0.75, 0.375, 0.75, 0.375, 0.75, 0.375, 0.75, 0.375, 0.75, 0.625, 0.75, 0.375, 0.75, 0.375, 0.75, 0.625, 0.75, 0.375, 0.75, 0.375, 0.5, 0.375, 0.5, 0.375, 0.75, 0.375, 0.5, 0.625, 0.5, 0.625, 0.5, 0.375, 0.5, 0.375, 0.75, 0.375, 0.5, 0.375, 0.5, 0.375, 0.75, 0.625, 0.75, 0.375, 0.75, 0.375, 0.75, 0.625, 0.75, 0.625, 0.75, 0.625, 0.75, 0.625, 0.75, 0.625, 0.75, 0.625, 0.75, 0.375, 0.75, 0.375, 0.75, 0.625, 0.75, 0.375, 0.75, 0.625, 0.75, 0.625, 0.75, 0.375, 0.75, 0.375, 0.75, 0.375, 0.75, 0.375, 0.75, 0.375, 0.75, 0.375, 0.75, 0.375, 0.75, 0.375, 0.75, 0.375, 0.75, 0.625, 0.75, 0.625, 0.75, 0.625, 0.75, 0.625, 0.75, 0.375, 0.75, 0.375, 0.75, 0.375, 0.75, 0.375, 0.75, 0.375, 0.75, 0.375, 0.75, 0.375, 0.75, 0.375, 0.75, 0.625, 0.5, 0.375, 0.5, 0.375, 0.5, 0.625, 0.5, 0.375, 0.5, 0.375, 0.5, 0.375, 0.5, 0.375, 0.5, 0.375, 0.5, 0.625, 0.5, 0.625, 0.5, 0.375, 0.5, 0.625, 0.5, 0.625, 0.5, 0.625, 0.5, 0.625, 0.5, 0.875, 0.5, 0.875, 0.5, 0.875, 0.5, 0.875, 0.5, 0.625, 0.5, 0.625, 0.5, 0.625, 0.5, 0.625, 0.5, 0.625, 0.5, 0.375, 0.5, 0.375, 0.5, 0.625, 0.5, 0.375, 0.25, 0.625, 0.25, 0.625, 0.25, 0.375, 0.25, 0.375, 0.5, 0.375, 0.5, 0.375, 0.5, 0.375, 0.5, 0.375, 0.5, 0.375, 0.5, 0.375, 0.5, 0.375, 0.5, 0.625, 0.5, 0.625, 0.5, 0.625, 0.5, 0.625, 0.5, 0.625, 0.5, 0.625, 0.5, 0.625, 0.5, 0.625, 0.5, 0.625, 0.5, 0.625, 0.5, 0.625, 0.5, 0.625, 0.5, 0.625, 0.5, 0.625, 0.5, 0.625, 0.5, 0.625, 0.5, 0.375, 0.5, 0.625, 0.5, 0.625, 0.5, 0.375, 0.5, 0.375, 0.5, 0.375, 0.5, 0.375, 0.5, 0.375, 0.5, 0.375, 0.5, 0.375, 0.5, 0.375, 0.5, 0.375, 0.5, 0.625, 0.5, 0.375, 0.5, 0.375, 0.5, 0.625, 0.5, 0.625, 0.5, 0.625, 0.5, 0.625, 0.5, 0.625, 0.5, 0.375, 0.5, 0.625, 0.5, 0.625, 0.5, 0.375, 0.5, 0.375, 0.25, 0.625, 0.25, 0.625, 0.25, 0.375, 0.25, 0.375, 0.5, 0.125, 0.5, 0.125, 0.5, 0.375, 0.5, 0.625, 0.5, 0.625, 0.5, 0.625, 0.5, 0.625, 0.5, 0.625, 0.5, 0.375, 0.5, 0.375, 0.5, 0.625, 0.5, 0.375, 0.5, 0.375, 0.5, 0.375, 0.5, 0.375, 0.5, 0.375, 0.5, 0.625, 0.5, 0.625, 0.5, 0.375, 0.5, 0.375, 0.5, 0.375, 0.5, 0.375, 0.5, 0.375, 0.5, 0.625, 0.5, 0.375, 0.5, 0.375, 0.5, 0.625, 0.5, 0.625, 0.5, 0.625, 0.5, 0.625, 0.5, 0.625, 0.5, 0.375, 0.5, 0.375, 0.5, 0.375, 0.5, 0.375, 0.5, 0.625, 0.5, 0.375, 0.5, 0.375, 0.5, 0.625, 0.5, 0.625, 0.5, 0.625, 0.5, 0.625, 0.5, 0.625, 0.5, 0.375, 0.5, 0.375, 0.5, 0.375, 0.5, 0.375, 0.5, 0.375, 0.5, 0.625, 0.5, 0.625, 0.5, 0.375, 0.5, 0.375, 0.5, 0.375, 0.5, 0.375, 0.5, 0.375, 0.5, 0.625, 0.5, 0.375, 0.5, 0.375, 0.5, 0.625, 0.5, 0.375, 0.75, 0.375, 0.5, 0.375, 0.5, 0.375, 0.75, 0.625, 0.75, 0.375, 0.75, 0.375, 0.75, 0.625, 0.75, 0.625, 0.75, 0.625, 0.75, 0.625, 0.75, 0.625, 0.75, 0.375, 0.5, 0.625, 0.5, 0.625, 0.5, 0.375, 0.5, 0.375, 0.75, 0.375, 0.75, 0.375, 0.75, 0.375, 0.75, 0.375, 0.75, 0.625, 0.75, 0.625, 0.75, 0.375, 0.75, 0.375, 0.75, 0.375, 0.75, 0.375, 0.75, 0.375, 0.75, 0.625, 0.75, 0.375, 0.75, 0.375, 0.75, 0.625, 0.75, 0.375, 0.75, 0.625, 0.75, 0.625, 0.75, 0.375, 0.75, 0.375, 0.75, 0.375, 0.75, 0.375, 0.75, 0.375, 0.75, 0.625, 0.75, 0.625, 0.75, 0.625, 0.75, 0.625, 0.75, 0.375, 0.75, 0.625, 0.75, 0.625, 0.75, 0.375, 0.75, 0.625, 0.75, 0.375, 0.75, 0.375, 0.75, 0.625, 0.75, 0.625, 0.75, 0.625, 0.75, 0.625, 0.75, 0.625, 0.75, 0.625, 0.75, 0.375, 0.75, 0.375, 0.75, 0.625, 0.75, 0.375, 0.75, 0.375, 0.75, 0.375, 0.75, 0.375, 0.75, 0.375, 0.75, 0.625, 0.75, 0.625, 0.75, 0.375, 0.75, 0.375, 0.75, 0.375, 0.75, 0.375, 0.75, 0.375, 0.75, 0.625, 0.75, 0.625, 0.75, 0.625, 0.75, 0.625, 0.75, 0.375, 0.75, 0.625, 0.75, 0.625, 0.75, 0.375, 0.75, 0.625, 0.75, 0.875, 0.75, 0.875, 0.75, 0.625, 0.75, 0.625, 0.0, 0.375, 0.0, 0.375, 0.0, 0.625, 0.0, 0.125, 0.75, 0.375, 0.75, 0.375, 0.75, 0.125, 0.75, 0.375, 0.75, 0.625, 0.75, 0.625, 0.75, 0.375, 0.75, 0.375, 0.75, 0.375, 0.75, 0.375, 0.75, 0.375, 0.75, 0.625, 0.75, 0.625, 0.75, 0.625, 0.75, 0.625, 0.75, 0.375, 0.75, 0.625, 0.75, 0.625, 0.75, 0.375, 0.75, 0.375, 0.75, 0.375, 0.75, 0.375, 0.75, 0.375, 0.75, 0.125, 0.75, 0.375, 0.75, 0.375, 0.75, 0.125, 0.75, 0.125, 0.75, 0.125, 0.75, 0.125, 0.75, 0.125, 0.75, 0.125, 0.75, 0.375, 0.75, 0.375, 0.75, 0.125, 0.75, 0.375, 0.75, 0.625, 0.75, 0.625, 0.75, 0.375, 0.75, 0.625, 0.75, 0.625, 0.75, 0.625, 0.75, 0.625, 0.75, 0.375, 0.75, 0.625, 0.75, 0.625, 0.75, 0.375, 0.75, 0.625, 0.75, 0.375, 0.75, 0.375, 0.75, 0.625, 0.75, 0.625, 0.75, 0.625, 0.75, 0.625, 0.75, 0.625, 0.75, 0.625, 0.75, 0.625, 0.75, 0.625, 0.75, 0.625, 0.75, 0.375, 0.75, 0.625, 0.75, 0.625, 0.75, 0.375, 0.75, 0.625, 0.75, 0.375, 0.75, 0.375, 0.75, 0.625, 0.75, 0.625, 0.75, 0.625, 0.75, 0.625, 0.75, 0.625, 0.75, 0.625, 0.75, 0.375, 0.75, 0.375, 0.75, 0.625, 0.75, 0.625, 0.75, 0.375, 0.75, 0.375, 0.75, 0.625, 0.75, 0.375, 0.75, 0.375, 0.75, 0.375, 0.75, 0.375, 0.75, 0.375, 0.75, 0.625, 0.75, 0.625, 0.75, 0.375, 0.75, 0.625, 0.75, 0.375, 0.75, 0.375, 0.75, 0.625, 0.75, 0.625, 0.75, 0.375, 0.75, 0.375, 0.75, 0.625, 0.75, 0.625, 0.75, 0.625, 0.75, 0.625, 0.75, 0.625, 0.75, 0.375, 0.75, 0.625, 0.75, 0.625, 0.75, 0.375, 0.75, 0.375, 0.75, 0.625, 0.75, 0.625, 1.0, 0.375, 1.0, 0.375, 0.75, 0.625, 0.75, 0.625, 0.75, 0.375, 0.75, 0.625, 0.75, 0.875, 0.75, 0.875, 0.75, 0.625, 0.75, 0.625, 0.0, 0.625, 0.0, 0.625, 0.0, 0.625, 0.0, 0.125, 0.75, 0.125, 0.75, 0.125, 0.75, 0.125, 0.75, 0.125, 0.75, 0.125, 0.75, 0.125, 0.75, 0.125, 0.75, 0.625, 0.0, 0.375, 0.0, 0.375, 0.0, 0.625, 0.0, 0.375, 1.0, 0.625, 1.0, 0.625, 1.0, 0.375, 1.0, 0.125, 0.75, 0.125, 0.75, 0.125, 0.75, 0.125, 0.75, 0.125, 0.75, 0.125, 0.75, 0.125, 0.75, 0.125, 0.75, 0.625, 0.0, 0.625, 0.0, 0.625, 0.0, 0.625, 0.0, 0.375, 0.0, 0.625, 0.0, 0.625, 0.0, 0.375, 0.0, 0.125, 0.75, 0.125, 0.75, 0.125, 0.75, 0.125, 0.75, 0.375, 0.0, 0.625, 0.0, 0.625, 0.0, 0.375, 0.0, 0.625, 0.0, 0.375, 0.0, 0.375, 0.0, 0.625, 0.0, 0.875, 0.75, 0.875, 0.75, 0.875, 0.75, 0.875, 0.75, 0.375, 0.0, 0.625, 0.0, 0.625, 0.0, 0.375, 0.0, 0.875, 0.75, 0.875, 0.75, 0.875, 0.75, 0.875, 0.75, 0.625, 0.0, 0.625, 0.0, 0.625, 0.0, 0.625, 0.0, 0.125, 0.75, 0.125, 0.75, 0.125, 0.75, 0.125, 0.75, 0.625, 0.0, 0.375, 0.0, 0.375, 0.0, 0.625, 0.0, 0.625, 0.0, 0.375, 0.0, 0.375, 0.0, 0.625, 0.0, 0.625, 0.0, 0.625, 0.0, 0.625, 0.0, 0.625, 0.0, 0.375, 0.0, 0.625, 0.0, 0.625, 0.0, 0.375, 0.0, 0.625, 0.25, 0.375, 0.25, 0.375, 0.25, 0.625, 0.25, 0.625, 0.0, 0.625, 0.0, 0.625, 0.0, 0.625, 0.0, 0.625, 0.25, 0.375, 0.25, 0.375, 0.25, 0.625, 0.25, 0.375, 0.0, 0.625, 0.0, 0.625, 0.0, 0.375, 0.0, 0.625, 0.0, 0.375, 0.0, 0.375, 0.0, 0.625, 0.0, 0.625, 0.0, 0.625, 0.0, 0.625, 0.0, 0.625, 0.0, 0.125, 0.75, 0.125, 0.75, 0.125, 0.75, 0.125, 0.75, 0.625, 0.0, 0.375, 0.0, 0.375, 0.0, 0.625, 0.0, 0.875, 0.75, 0.875, 0.5, 0.875, 0.5, 0.875, 0.75, 0.125, 0.5, 0.125, 0.75, 0.125, 0.75, 0.125, 0.5, 0.625, 0.25, 0.625, 0.25, 0.625, 0.25, 0.625, 0.25, 0.375, 0.0, 0.625, 0.0, 0.625, 0.0, 0.375, 0.0, 0.125, 0.5, 0.125, 0.5, 0.125, 0.5, 0.125, 0.5, 0.125, 0.5, 0.125, 0.5, 0.125, 0.5, 0.125, 0.5, 0.625, 0.25, 0.375, 0.25, 0.375, 0.25, 0.625, 0.25, 0.875, 0.5, 0.875, 0.5, 0.875, 0.5, 0.875, 0.5, 0.375, 0.25, 0.625, 0.25, 0.625, 0.25, 0.375, 0.25, 0.375, 0.25, 0.625, 0.25, 0.625, 0.25, 0.375, 0.25, 0.875, 0.5, 0.875, 0.5, 0.875, 0.5, 0.875, 0.5, 0.625, 0.25, 0.375, 0.25, 0.375, 0.25, 0.625, 0.25, 0.875, 0.5, 0.875, 0.5, 0.875, 0.5, 0.875, 0.5, 0.625, 0.25, 0.375, 0.25, 0.375, 0.25, 0.625, 0.25, 0.125, 0.5, 0.125, 0.5, 0.125, 0.5, 0.125, 0.5, 0.375, 0.25, 0.625, 0.25, 0.625, 0.25, 0.375, 0.25, 0.625, 0.25, 0.625, 0.25, 0.625, 0.25, 0.625, 0.25, 0.375, 0.25, 0.625, 0.25, 0.625, 0.25, 0.375, 0.25, 0.125, 0.5, 0.125, 0.5, 0.125, 0.5, 0.125, 0.5, 0.125, 0.5, 0.125, 0.5, 0.125, 0.5, 0.125, 0.5, 0.625, 0.25, 0.375, 0.25, 0.375, 0.25, 0.625, 0.25, 0.125, 0.5, 0.125, 0.5, 0.125, 0.5, 0.125, 0.5, 0.875, 0.5, 0.875, 0.5, 0.875, 0.5, 0.875, 0.5, 0.375, 0.25, 0.625, 0.25, 0.625, 0.25, 0.375, 0.25, 0.625, 0.25, 0.375, 0.25, 0.375, 0.25, 0.625, 0.25, 0.375, 0.25, 0.625, 0.25, 0.625, 0.25, 0.375, 0.25, 0.625, 0.25, 0.375, 0.25, 0.375, 0.25, 0.625, 0.25, 0.625, 0.25, 0.625, 0.25, 0.625, 0.25, 0.625, 0.25, 0.625, 0.25, 0.375, 0.25, 0.375, 0.25, 0.625, 0.25, 0.375, 0.25, 0.625, 0.25, 0.625, 0.25, 0.375, 0.25, 0.125, 0.5, 0.125, 0.5, 0.125, 0.5, 0.125, 0.5, 0.875, 0.5, 0.875, 0.5, 0.875, 0.5, 0.875, 0.5, 0.375, 0.25, 0.625, 0.25, 0.625, 0.5, 0.375, 0.5, 0.375, 0.5, 0.125, 0.5, 0.125, 0.5, 0.375, 0.5, 0.625, 0.25, 0.625, 0.25, 0.625, 0.25, 0.625, 0.25, 0.625, 0.5, 0.375, 0.5, 0.375, 0.5, 0.625, 0.5, 0.625, 0.5, 0.625, 0.5, 0.625, 0.5, 0.625, 0.5, 0.625, 0.5, 0.375, 0.5, 0.375, 0.5, 0.625, 0.5, 0.625, 0.5, 0.625, 0.5, 0.625, 0.5, 0.625, 0.5, 0.375, 0.5, 0.625, 0.5, 0.625, 0.5, 0.375, 0.5, 0.375, 0.5, 0.375, 0.5, 0.375, 0.5, 0.375, 0.5, 0.625, 0.5, 0.375, 0.5, 0.375, 0.5, 0.625, 0.5, 0.625, 0.5, 0.625, 0.5, 0.625, 0.5, 0.625, 0.5, 0.375, 0.5, 0.625, 0.5, 0.625, 0.5, 0.375, 0.5, 0.625, 0.5, 0.625, 0.5, 0.625, 0.5, 0.625, 0.5, 0.375, 0.5, 0.375, 0.5, 0.375, 0.5, 0.375, 0.5, 0.625, 0.5, 0.375, 0.5, 0.375, 0.5, 0.625, 0.5, 0.625, 0.5, 0.625, 0.5, 0.625, 0.5, 0.625, 0.5, 0.375, 0.5, 0.625, 0.5, 0.625, 0.5, 0.375, 0.5, 0.625, 0.5, 0.375, 0.5, 0.375, 0.5, 0.625, 0.5, 0.625, 0.5, 0.625, 0.5, 0.625, 0.5, 0.625, 0.5, 0.375, 0.5, 0.625, 0.5, 0.625, 0.5, 0.375, 0.5, 0.625, 0.5, 0.375, 0.5, 0.375, 0.5, 0.625, 0.5, 0.625, 0.5, 0.375, 0.5, 0.375, 0.5, 0.625, 0.5, 0.625, 0.5, 0.625, 0.5, 0.625, 0.5, 0.625, 0.5, 0.375, 0.5, 0.625, 0.5, 0.625, 0.5, 0.375, 0.5, 0.375, 0.5, 0.625, 0.5, 0.625, 0.75, 0.375, 0.75, 0.625, 0.75, 0.625, 0.75, 0.625, 0.75, 0.625, 0.75, 0.625, 0.75, 0.625, 0.5, 0.625, 0.5, 0.625, 0.75, 0.375, 0.5, 0.625, 0.5, 0.625, 0.5, 0.375, 0.5, 0.375, 0.75, 0.375, 0.75, 0.375, 0.75, 0.375, 0.75, 0.625, 0.75, 0.375, 0.75, 0.375, 0.75, 0.625, 0.75, 0.375, 0.75, 0.375, 0.75, 0.375, 0.75, 0.375, 0.75, 0.375, 0.75, 0.625, 0.75, 0.625, 0.75, 0.375, 0.75, 0.625, 0.75, 0.375, 0.75, 0.375, 0.75, 0.625, 0.75, 0.625, 0.75, 0.375, 0.75, 0.375, 0.75, 0.625, 0.75, 0.625, 0.75, 0.625, 0.75, 0.625, 0.75, 0.625, 0.75, 0.375, 0.75, 0.625, 0.75, 0.625, 0.75, 0.375, 0.75, 0.375, 0.75, 0.625, 0.75, 0.625, 0.75, 0.375, 0.75, 0.625, 0.75, 0.375, 0.75, 0.375, 0.75, 0.625, 0.75, 0.375, 0.75, 0.625, 0.75, 0.625, 0.75, 0.375, 0.75, 0.625, 0.75, 0.625, 0.75, 0.625, 0.75, 0.625, 0.75, 0.875, 0.75, 0.875, 0.75, 0.875, 0.75, 0.875, 0.75, 0.125, 0.75, 0.125, 0.75, 0.125, 0.75, 0.125, 0.75, 0.875, 0.75, 0.875, 0.75, 0.875, 0.75, 0.875, 0.75, 0.625, 0.0, 0.375, 0.0, 0.375, 0.0, 0.625, 0.0, 0.875, 0.75, 0.875, 0.75, 0.875, 0.75, 0.875, 0.75, 0.875, 0.75, 0.875, 0.75, 0.875, 0.75, 0.875, 0.75, 0.625, 0.0, 0.375, 0.0, 0.375, 0.0, 0.625, 0.0, 0.125, 0.75, 0.125, 0.75, 0.125, 0.75, 0.125, 0.75, 0.875, 0.75, 0.875, 0.75, 0.875, 0.75, 0.875, 0.75, 0.625, 0.0, 0.375, 0.0, 0.375, 0.0, 0.625, 0.0, 0.375, 0.0, 0.625, 0.0, 0.625, 0.0, 0.375, 0.0, 0.125, 0.75, 0.125, 0.75, 0.125, 0.75, 0.125, 0.75, 0.125, 0.75, 0.125, 0.75, 0.125, 0.75, 0.125, 0.75, 0.625, 0.0, 0.375, 0.0, 0.375, 0.0, 0.625, 0.0, 0.125, 0.75, 0.125, 0.75, 0.125, 0.75, 0.125, 0.75, 0.375, 0.0, 0.625, 0.0, 0.625, 0.0, 0.375, 0.0, 0.875, 0.75, 0.875, 0.5, 0.875, 0.5, 0.875, 0.75, 0.375, 0.0, 0.625, 0.0, 0.625, 0.0, 0.375, 0.0, 0.625, 0.25, 0.375, 0.25, 0.375, 0.25, 0.625, 0.25, 0.125, 0.5, 0.125, 0.75, 0.125, 0.75, 0.125, 0.5, 0.625, 0.25, 0.625, 0.25, 0.625, 0.25, 0.625, 0.25, 0.625, 0.25, 0.625, 0.25, 0.625, 0.25, 0.625, 0.25, 0.625, 0.25, 0.375, 0.25, 0.375, 0.25, 0.625, 0.25, 0.125, 0.5, 0.125, 0.5, 0.125, 0.5, 0.125, 0.5, 0.625, 0.25, 0.375, 0.25, 0.375, 0.25, 0.625, 0.25, 0.375, 0.0, 0.625, 0.0, 0.625, 0.0, 0.375, 0.0, 0.625, 0.25, 0.375, 0.25, 0.375, 0.25, 0.625, 0.25, 0.125, 0.5, 0.125, 0.75, 0.125, 0.75, 0.125, 0.5, 0.375, 0.0, 0.625, 0.0, 0.625, 0.0, 0.375, 0.0, 0.375, 0.0, 0.625, 0.0, 0.625, 0.0, 0.375, 0.0, 0.125, 0.75, 0.125, 0.75, 0.125, 0.75, 0.125, 0.75, 0.625, 0.0, 0.375, 0.0, 0.375, 0.0, 0.625, 0.0, 0.375, 0.0, 0.625, 0.0, 0.625, 0.0, 0.375, 0.0, 0.375, 0.0, 0.625, 0.0, 0.625, 0.0, 0.375, 0.0, 0.625, 0.0, 0.625, 0.0, 0.625, 0.0, 0.625, 0.0, 0.625, 0.0, 0.375, 0.0, 0.375, 0.0, 0.625, 0.0, 0.125, 0.75, 0.125, 0.75, 0.125, 0.75, 0.125, 0.75, 0.625, 0.0, 0.375, 0.0, 0.375, 0.0, 0.625, 0.0, 0.125, 0.75, 0.125, 0.75, 0.125, 0.75, 0.125, 0.75, 0.125, 0.75, 0.125, 0.75, 0.125, 0.75, 0.125, 0.75, 0.375, 0.0, 0.625, 0.0, 0.625, 0.0, 0.375, 0.0, 0.375, 0.0, 0.625, 0.0, 0.625, 0.0, 0.375, 0.0, 0.625, 0.0, 0.375, 0.0, 0.375, 0.0, 0.625, 0.0, 0.875, 0.75, 0.875, 0.75, 0.875, 0.75, 0.875, 0.75, 0.125, 0.75, 0.125, 0.75, 0.125, 0.75, 0.125, 0.75, 0.625, 0.0, 0.375, 0.0, 0.375, 0.0, 0.625, 0.0, 0.625, 1.0, 0.625, 1.0, 0.625, 1.0, 0.625, 1.0, 0.375, 1.0, 0.625, 1.0, 0.625, 1.0, 0.375, 1.0, 0.625, 0.0, 0.375, 0.0, 0.375, 0.0, 0.625, 0.0, 0.625, 0.0, 0.375, 0.0, 0.375, 0.0, 0.625, 0.0, 0.625, 1.0, 0.625, 1.0, 0.625, 1.0, 0.625, 1.0, 0.375, 1.0, 0.625, 1.0, 0.625, 1.0, 0.375, 1.0, 0.625, 0.0, 0.625, 0.0, 0.625, 0.0, 0.625, 0.0, 0.875, 0.75, 0.875, 0.75, 0.875, 0.75, 0.875, 0.75, 0.875, 0.75, 0.875, 0.75, 0.875, 0.75, 0.875, 0.75, 0.375, 0.0, 0.625, 0.0, 0.625, 0.0, 0.375, 0.0, 0.375, 0.0, 0.625, 0.0, 0.625, 0.0, 0.375, 0.0, 0.375, 0.0, 0.625, 0.0, 0.625, 0.0, 0.375, 0.0, 0.125, 0.75, 0.125, 0.75, 0.125, 0.75, 0.125, 0.75, 0.125, 0.75, 0.125, 0.75, 0.125, 0.75, 0.125, 0.75, 0.625, 0.0, 0.375, 0.0, 0.375, 0.0, 0.625, 0.0, 0.375, 0.0, 0.625, 0.0, 0.625, 0.0, 0.375, 0.0, 0.625, 0.0, 0.625, 0.0, 0.625, 0.0, 0.625, 0.0, 0.625, 0.0, 0.375, 0.0, 0.375, 0.0, 0.625, 0.0, 0.625, 0.0, 0.375, 0.0, 0.375, 0.0, 0.625, 0.0, 0.625, 0.0, 0.375, 0.0, 0.375, 0.0, 0.625, 0.0, 0.125, 0.75, 0.125, 0.75, 0.125, 0.75, 0.125, 0.75, 0.375, 0.0, 0.625, 0.0, 0.625, 0.0, 0.375, 0.0, 0.625, 0.0, 0.375, 0.0, 0.375, 0.0, 0.625, 0.0, 0.375, 0.0, 0.625, 0.0, 0.625, 0.0, 0.375, 0.0, 0.625, 0.0, 0.375, 0.0, 0.375, 0.0, 0.625, 0.0, 0.625, 0.0, 0.625, 0.0, 0.625, 0.0, 0.625, 0.0, 0.625, 0.75, 0.375, 0.75, 0.375, 0.75, 0.625, 0.75, 0.625, 0.75, 0.625, 0.75, 0.625, 0.75, 0.625, 0.75, 0.375, 0.75, 0.625, 0.75, 0.625, 0.75, 0.375, 0.75, 0.375, 0.75, 0.375, 0.75, 0.375, 0.75, 0.375, 0.75, 0.625, 0.75, 0.375, 0.75, 0.375, 0.75, 0.625, 0.75, 0.375, 0.75, 0.375, 0.75, 0.375, 0.75, 0.375, 0.75, 0.375, 0.75, 0.375, 0.75, 0.375, 0.75, 0.375, 0.75, 0.625, 0.75, 0.375, 0.75, 0.375, 0.75, 0.625, 0.75, 0.625, 0.75, 0.625, 0.75, 0.625, 0.75, 0.625, 0.75, 0.625, 0.75, 0.375, 0.75, 0.375, 0.75, 0.625, 0.75, 0.625, 0.75, 0.625, 0.75, 0.625, 0.75, 0.625, 0.75, 0.375, 0.75, 0.375, 0.75, 0.375, 0.75, 0.375, 0.75, 0.625, 0.75, 0.375, 0.75, 0.375, 0.75, 0.625, 0.75, 0.375, 0.75, 0.625, 0.75, 0.625, 0.75, 0.375, 0.75, 0.625, 0.75, 0.625, 0.75, 0.625, 0.75, 0.625, 0.75, 0.625, 0.75, 0.375, 0.75, 0.375, 0.75, 0.625, 0.75, 0.625, 0.75, 0.625, 0.75, 0.625, 0.75, 0.625, 0.75, 0.625, 0.75, 0.625, 0.75, 0.625, 0.75, 0.625, 0.75, 0.375, 0.75, 0.625, 0.75, 0.625, 0.75, 0.375, 0.75, 0.375, 0.75, 0.375, 0.75, 0.375, 0.75, 0.375, 0.75, 0.375, 0.75, 0.625, 0.75, 0.625, 0.75, 0.375, 0.75, 0.375, 0.75, 0.625, 0.75, 0.625, 0.75, 0.375, 0.75, 0.375, 0.75, 0.375, 0.75, 0.375, 0.75, 0.375, 0.75, 0.625, 0.75, 0.375, 0.75, 0.375, 0.75, 0.625, 0.75, 0.375, 0.75, 0.625, 0.75, 0.625, 0.75, 0.375, 0.75, 0.625, 0.75, 0.375, 0.75, 0.375, 0.75, 0.625, 0.75, 0.375, 0.75, 0.375, 0.75, 0.375, 0.75, 0.375, 0.75, 0.375, 0.75, 0.625, 0.75, 0.625, 0.75, 0.375, 0.75, 0.625, 0.5, 0.375, 0.5, 0.375, 0.5, 0.625, 0.5, 0.625, 0.5, 0.625, 0.5, 0.625, 0.5, 0.625, 0.5, 0.375, 0.5, 0.625, 0.5, 0.625, 0.5, 0.375, 0.5, 0.375, 0.5, 0.375, 0.5, 0.375, 0.5, 0.375, 0.5, 0.625, 0.5, 0.375, 0.5, 0.375, 0.5, 0.625, 0.5, 0.375, 0.5, 0.625, 0.5, 0.625, 0.5, 0.375, 0.5, 0.375, 0.5, 0.375, 0.5, 0.375, 0.5, 0.375, 0.5, 0.625, 0.5, 0.375, 0.5, 0.375, 0.5, 0.625, 0.5, 0.375, 0.5, 0.625, 0.5, 0.625, 0.5, 0.375, 0.5, 0.375, 0.5, 0.625, 0.5, 0.625, 0.5, 0.375, 0.5, 0.375, 0.5, 0.375, 0.5, 0.375, 0.5, 0.375, 0.5, 0.625, 0.5, 0.625, 0.5, 0.625, 0.5, 0.625, 0.5, 0.625, 0.5, 0.375, 0.5, 0.375, 0.5, 0.625, 0.5, 0.375, 0.5, 0.625, 0.5, 0.625, 0.5, 0.375, 0.5, 0.375, 0.5, 0.375, 0.5, 0.375, 0.5, 0.375, 0.5, 0.625, 0.5, 0.375, 0.5, 0.375, 0.5, 0.625, 0.5, 0.625, 0.5, 0.375, 0.5, 0.375, 0.5, 0.625, 0.5, 0.625, 0.5, 0.625, 0.5, 0.625, 0.5, 0.625, 0.5, 0.625, 0.5, 0.375, 0.5, 0.375, 0.5, 0.625, 0.5, 0.375, 0.5, 0.375, 0.5, 0.375, 0.5, 0.375, 0.5, 0.375, 0.5, 0.375, 0.5, 0.375, 0.5, 0.375, 0.5, 0.375, 0.5, 0.375, 0.5, 0.375, 0.5, 0.375, 0.5, 0.375, 0.5, 0.625, 0.5, 0.625, 0.5, 0.375, 0.5, 0.625, 0.5, 0.625, 0.5, 0.625, 0.5, 0.625, 0.5, 0.375, 0.5, 0.625, 0.5, 0.625, 0.5, 0.375, 0.5, 0.375, 0.5, 0.625, 0.5, 0.625, 0.5, 0.375, 0.5, 0.625, 0.5, 0.625, 0.5, 0.625, 0.5, 0.625, 0.5, 0.625, 0.5, 0.375, 0.5, 0.375, 0.5, 0.625, 0.5, 0.625, 0.5, 0.375, 0.5, 0.375, 0.5, 0.625, 0.5, 0.625, 0.5, 0.625, 0.5, 0.625, 0.5, 0.625, 0.5, 0.625, 0.5, 0.375, 0.5, 0.375, 0.5, 0.625, 0.5, 0.375, 0.5, 0.375, 0.5, 0.375, 0.5, 0.375, 0.5, 0.375, 0.5, 0.625, 0.5, 0.625, 0.5, 0.375, 0.5, 0.625, 0.5, 0.625, 0.5, 0.625, 0.5, 0.625, 0.5, 0.375, 0.5, 0.625, 0.5, 0.625, 0.5, 0.375, 0.5, 0.375, 0.5, 0.375, 0.5, 0.375, 0.5, 0.375, 0.5, 0.375, 0.5, 0.625, 0.5, 0.625, 0.5, 0.375, 0.5, 0.625, 0.5, 0.625, 0.5, 0.625, 0.5, 0.625, 0.5, 0.375, 0.5, 0.625, 0.5, 0.625, 0.5, 0.375, 0.5, 0.375, 0.5, 0.375, 0.5, 0.375, 0.5, 0.375, 0.5, 0.375, 0.5, 0.625, 0.5, 0.625, 0.5, 0.375, 0.5, 0.375, 0.5, 0.625, 0.5, 0.625, 0.5, 0.375, 0.5, 0.375, 0.5, 0.375, 0.5, 0.375, 0.5, 0.375, 0.5, 0.625, 0.5, 0.375, 0.5, 0.375, 0.5, 0.625, 0.5, 0.625, 0.25, 0.375, 0.25, 0.375, 0.25, 0.625, 0.25, 0.125, 0.5, 0.125, 0.5, 0.125, 0.5, 0.125, 0.5, 0.375, 0.25, 0.625, 0.25, 0.625, 0.25, 0.375, 0.25, 0.625, 0.25, 0.375, 0.25, 0.375, 0.25, 0.625, 0.25, 0.375, 0.0, 0.625, 0.0, 0.625, 0.0, 0.375, 0.0, 0.125, 0.75, 0.125, 0.75, 0.125, 0.75, 0.125, 0.75, 0.625, 0.0, 0.375, 0.0, 0.375, 0.0, 0.625, 0.0, 0.875, 0.75, 0.875, 0.75, 0.875, 0.75, 0.875, 0.75, 0.375, 0.0, 0.625, 0.0, 0.625, 0.25, 0.375, 0.25, 0.125, 0.5, 0.125, 0.75, 0.125, 0.75, 0.125, 0.5, 0.875, 0.75, 0.875, 0.5, 0.875, 0.5, 0.875, 0.75, 0.375, 0.0, 0.625, 0.0, 0.625, 0.0, 0.375, 0.0, 0.375, 0.25, 0.625, 0.25, 0.625, 0.25, 0.375, 0.25, 0.625, 0.25, 0.375, 0.25, 0.375, 0.25, 0.625, 0.25, 0.125, 0.5, 0.125, 0.5, 0.125, 0.5, 0.125, 0.5, 0.375, 0.25, 0.625, 0.25, 0.625, 0.25, 0.375, 0.25, 0.375, 0.25, 0.625, 0.25, 0.625, 0.25, 0.375, 0.25, 0.875, 0.5, 0.875, 0.5, 0.875, 0.5, 0.875, 0.5, 0.375, 0.25, 0.625, 0.25, 0.625, 0.25, 0.375, 0.25, 0.125, 0.5, 0.125, 0.5, 0.125, 0.5, 0.125, 0.5, 0.375, 0.25, 0.625, 0.25, 0.625, 0.25, 0.375, 0.25, 0.125, 0.5, 0.125, 0.5, 0.125, 0.5, 0.125, 0.5, 0.375, 0.25, 0.625, 0.25, 0.625, 0.25, 0.375, 0.25, 0.625, 0.25, 0.625, 0.25, 0.625, 0.25, 0.625, 0.25, 0.125, 0.5, 0.125, 0.5, 0.125, 0.5, 0.125, 0.5, 0.625, 0.25, 0.625, 0.25, 0.625, 0.25, 0.625, 0.25, 0.375, 0.25, 0.625, 0.25, 0.625, 0.25, 0.375, 0.25, 0.125, 0.5, 0.125, 0.5, 0.125, 0.5, 0.125, 0.5, 0.625, 0.25, 0.375, 0.25, 0.375, 0.25, 0.625, 0.25, 0.625, 0.25, 0.375, 0.25, 0.375, 0.25, 0.625, 0.25, 0.875, 0.5, 0.875, 0.5, 0.875, 0.5, 0.875, 0.5, 0.375, 0.25, 0.625, 0.25, 0.625, 0.25, 0.375, 0.25, 0.625, 0.25, 0.375, 0.25, 0.375, 0.25, 0.625, 0.25, 0.125, 0.5, 0.125, 0.5, 0.125, 0.5, 0.125, 0.5, 0.625, 0.25, 0.375, 0.25, 0.375, 0.25, 0.625, 0.25, 0.625, 0.25, 0.625, 0.25, 0.625, 0.25, 0.625, 0.25, 0.625, 0.5, 0.625, 0.75, 0.625, 0.75, 0.625, 0.5, 0.625, 0.5, 0.625, 0.75, 0.625, 0.75, 0.625, 0.5, 0.625, 0.75, 0.625, 0.75, 0.625, 0.75, 0.625, 0.75, 0.625, 0.75, 0.625, 0.5, 0.625, 0.5, 0.625, 0.75, 0.625, 0.5, 0.625, 0.5, 0.625, 0.5, 0.625, 0.5, 0.625, 0.5, 0.625, 0.5, 0.625, 0.5, 0.625, 0.5, 0.625, 0.5, 0.625, 0.5, 0.625, 0.5, 0.625, 0.5, 0.625, 0.5, 0.625, 0.5, 0.625, 0.5, 0.625, 0.5, 0.625, 0.5, 0.625, 0.75, 0.625, 0.75, 0.625, 0.5, 0.625, 0.75, 0.625, 0.5, 0.625, 0.5, 0.625, 0.75, 0.625, 0.5, 0.625, 0.5, 0.625, 0.5, 0.625, 0.5, 0.625, 0.5, 0.625, 0.75, 0.625, 0.75, 0.625, 0.5, 0.625, 0.5, 0.625, 0.5, 0.625, 0.5, 0.625, 0.5, 0.625, 0.5, 0.625, 0.5, 0.625, 0.5, 0.625, 0.5, 0.625, 0.5, 0.625, 0.5, 0.625, 0.5, 0.625, 0.5, 0.625, 0.5, 0.625, 0.5, 0.625, 0.5, 0.625, 0.5, 0.625, 0.5, 0.625, 0.5, 0.625, 0.5, 0.625, 0.5, 0.625, 0.5, 0.625, 0.5, 0.625, 0.5, 0.625, 0.5, 0.625, 0.5, 0.625, 0.5, 0.625, 0.5, 0.625, 0.5, 0.625, 0.5, 0.625, 0.5, 0.625, 0.5, 0.625, 0.5, 0.625, 0.5, 0.625, 0.5, 0.625, 0.5, 0.625, 0.5, 0.625, 0.5, 0.625, 0.5, 0.625, 0.5, 0.625, 0.5, 0.625, 0.5, 0.625, 0.5, 0.625, 0.5, 0.625, 0.5, 0.625, 0.5, 0.625, 0.5, 0.625, 0.5, 0.625, 0.5, 0.625, 0.5, 0.625, 0.5, 0.625, 0.5, 0.625, 0.5, 0.625, 0.5, 0.625, 0.5, 0.625, 0.5, 0.625, 0.5, 0.625, 0.5, 0.625, 0.5, 0.625, 0.5, 0.625, 0.5, 0.625, 0.5, 0.625, 0.5, 0.625, 0.5, 0.625, 0.5, 0.875, 0.5, 0.625, 0.5, 0.625, 0.5, 0.875, 0.5, 0.875, 0.5, 0.625, 0.5, 0.625, 0.5, 0.875, 0.5, 0.875, 0.5, 0.875, 0.5, 0.875, 0.5, 0.875, 0.5, 0.625, 0.5, 0.875, 0.5, 0.875, 0.5, 0.625, 0.5, 0.875, 0.5, 0.625, 0.5, 0.625, 0.5, 0.875, 0.5, 0.625, 0.5, 0.875, 0.5, 0.875, 0.5, 0.625, 0.5, 0.875, 0.5, 0.625, 0.5, 0.625, 0.5, 0.875, 0.5, 0.875, 0.5, 0.875, 0.5, 0.875, 0.5, 0.875, 0.5, 0.625, 0.5, 0.875, 0.5, 0.875, 0.75, 0.625, 0.75, 0.875, 0.75, 0.625, 0.75, 0.625, 0.75, 0.875, 0.75, 0.875, 0.5, 0.875, 0.75, 0.875, 0.75, 0.875, 0.5, 0.625, 0.75, 0.625, 0.5, 0.625, 0.5, 0.625, 0.75, 0.875, 0.5, 0.875, 0.5, 0.875, 0.5, 0.875, 0.5, 0.875, 0.5, 0.875, 0.5, 0.875, 0.5, 0.875, 0.5, 0.625, 0.25, 0.625, 0.25, 0.625, 0.25, 0.625, 0.25, 0.625, 0.25, 0.625, 0.25, 0.625, 0.25, 0.625, 0.25, 0.875, 0.75, 0.875, 0.5, 0.875, 0.5, 0.875, 0.75, 0.875, 0.5, 0.875, 0.75, 0.875, 0.75, 0.875, 0.5, 0.625, 0.25, 0.625, 0.25, 0.625, 0.25, 0.625, 0.25, 0.875, 0.75, 0.875, 0.5, 0.875, 0.5, 0.875, 0.75, 0.625, 0.75, 0.625, 0.75, 0.625, 0.75, 0.625, 0.75, 0.625, 0.75, 0.625, 0.75, 0.625, 0.75, 0.625, 0.75, 0.625, 0.75, 0.625, 0.75, 0.625, 0.75, 0.625, 0.75, 0.625, 0.75, 0.625, 0.75, 0.625, 0.75, 0.625, 0.75, 0.625, 0.75, 0.625, 0.75, 0.625, 0.75, 0.625, 0.75, 0.625, 0.75, 0.625, 0.75, 0.625, 0.75, 0.625, 0.75, 0.625, 0.75, 0.625, 0.75, 0.625, 0.75, 0.625, 0.75, 0.625, 0.75, 0.625, 0.75, 0.625, 0.75, 0.625, 0.75, 0.625, 0.75, 0.625, 0.75, 0.625, 0.75, 0.625, 0.75, 0.625, 0.75, 0.625, 0.75, 0.625, 0.75, 0.625, 0.75, 0.625, 0.75, 0.625, 0.75, 0.625, 0.75, 0.625, 0.75, 0.625, 0.75, 0.625, 0.75, 0.625, 0.75, 0.625, 0.75, 0.625, 0.75, 0.625, 0.75, 0.625, 0.75, 0.625, 0.75, 0.625, 0.75, 0.625, 0.75, 0.625, 0.75, 0.625, 0.75, 0.625, 0.75, 0.625, 0.75, 0.625, 0.75, 0.625, 0.75, 0.625, 0.75, 0.625, 0.75, 0.625, 0.75, 0.625, 0.75, 0.625, 0.75, 0.625, 0.75, 0.625, 0.75, 0.625, 0.75, 0.625, 0.75, 0.625, 0.75, 0.625, 0.75, 0.625, 0.75, 0.625, 0.75, 0.625, 0.75, 0.625, 0.75, 0.625, 0.75, 0.625, 0.75, 0.625, 0.75, 0.625, 0.75, 0.625, 0.75, 0.625, 0.75, 0.625, 0.75, 0.625, 0.75, 0.625, 0.75, 0.625, 0.75, 0.625, 0.75, 0.625, 0.75, 0.625, 0.75, 0.625, 0.75, 0.625, 0.75, 0.625, 0.75, 0.625, 0.75, 0.625, 0.75, 0.625, 0.75, 0.625, 0.75, 0.625, 0.75, 0.625, 0.75, 0.625, 0.75, 0.625, 0.75, 0.625, 0.75, 0.625, 0.75, 0.625, 0.75, 0.625, 0.75, 0.625, 0.75, 0.625, 0.75, 0.625, 0.75, 0.625, 0.75, 0.625, 0.75, 0.625, 0.75, 0.625, 0.75, 0.625, 0.75, 0.625, 0.75, 0.625, 0.5, 0.625, 0.75, 0.625, 0.75, 0.625, 0.5, 0.625, 0.5, 0.625, 0.5, 0.625, 0.5, 0.625, 0.5, 0.625, 0.5, 0.625, 0.75, 0.625, 0.75, 0.625, 0.5, 0.625, 0.75, 0.625, 0.75, 0.625, 0.75, 0.625, 0.75, 0.625, 0.5, 0.625, 0.5, 0.625, 0.5, 0.625, 0.5, 0.625, 0.5, 0.625, 0.5, 0.625, 0.5, 0.625, 0.5, 0.625, 0.5, 0.625, 0.5, 0.625, 0.5, 0.625, 0.5, 0.625, 0.5, 0.625, 0.5, 0.625, 0.5, 0.625, 0.5, 0.625, 0.5, 0.625, 0.5, 0.625, 0.5, 0.625, 0.5, 0.625, 0.5, 0.625, 0.5, 0.625, 0.5, 0.625, 0.5, 0.625, 0.5, 0.625, 0.5, 0.625, 0.5, 0.625, 0.5, 0.625, 0.5, 0.625, 0.5, 0.625, 0.5, 0.625, 0.5, 0.625, 0.5, 0.625, 0.5, 0.625, 0.5, 0.625, 0.5, 0.625, 0.5, 0.625, 0.5, 0.625, 0.5, 0.625, 0.5, 0.625, 0.5, 0.625, 0.5, 0.625, 0.5, 0.625, 0.5, 0.625, 0.5, 0.625, 0.5, 0.625, 0.5, 0.625, 0.5, 0.625, 0.5, 0.625, 0.5, 0.625, 0.5, 0.625, 0.5, 0.625, 0.5, 0.625, 0.5, 0.625, 0.5, 0.625, 0.5, 0.625, 0.5, 0.625, 0.5, 0.625, 0.5, 0.625, 0.5, 0.625, 0.5, 0.625, 0.5, 0.625, 0.5, 0.625, 0.5, 0.625, 0.5, 0.625, 0.5, 0.625, 0.5, 0.625, 0.5, 0.625, 0.5, 0.625, 0.5, 0.625, 0.5, 0.625, 0.5, 0.625, 0.5, 0.625, 0.5, 0.625, 0.5, 0.625, 0.5, 0.625, 0.5, 0.625, 0.5, 0.625, 0.5, 0.625, 0.5, 0.625, 0.5, 0.625, 0.5, 0.625, 0.5, 0.625, 0.5, 0.625, 0.5, 0.625, 0.5, 0.625, 0.5, 0.625, 0.5, 0.625, 0.5, 0.625, 0.5, 0.625, 0.5, 0.625, 0.5, 0.625, 0.5, 0.625, 0.5, 0.625, 0.5, 0.625, 0.5, 0.625, 0.5, 0.625, 0.5, 0.625, 0.5, 0.625, 0.5, 0.625, 0.5, 0.625, 0.5, 0.625, 0.5, 0.625, 0.5, 0.625, 0.5, 0.625, 0.5, 0.625, 0.5, 0.625, 0.5, 0.625, 0.5, 0.625, 0.5, 0.625, 0.5, 0.625, 0.5, 0.625, 0.5, 0.625, 0.5, 0.625, 0.5, 0.625, 0.5, 0.625, 0.5, 0.625, 0.5, 0.625, 0.5, 0.625, 0.5, 0.625, 0.5, 0.625, 0.5, 0.625, 0.5, 0.625, 0.5, 0.625, 0.5, 0.625, 0.5, 0.625, 0.5, 0.625, 0.5, 0.625, 0.5, 0.625, 0.5, 0.625, 0.5, 0.625, 0.5, 0.625, 0.5, 0.625, 0.5, 0.625, 0.5, 0.625, 0.5, 0.625, 0.5, 0.625, 0.5, 0.625, 0.5, 0.625, 0.5, 0.625, 0.5, 0.625, 0.5, 0.625, 0.5, 0.625, 0.5, 0.625, 0.5, 0.625, 0.5, 0.625, 0.5, 0.625, 0.5, 0.625, 0.5, 0.625, 0.5, 0.625, 0.5, 0.625, 0.5, 0.625, 0.5, 0.625, 0.5, 0.625, 0.5, 0.625, 0.5, 0.625, 0.5, 0.625, 0.5, 0.625, 0.5, 0.625, 0.5, 0.625, 0.5, 0.625, 0.5, 0.625, 0.5, 0.625, 0.5, 0.625, 0.5, 0.625, 0.5, 0.625, 0.5, 0.625, 0.5, 0.625, 0.5, 0.625, 0.5, 0.625, 0.5, 0.625, 0.5, 0.625, 0.5, 0.625, 0.5, 0.625, 0.5, 0.625, 0.5, 0.625, 0.5, 0.625, 0.5, 0.625, 0.5, 0.625, 0.5, 0.625, 0.5, 0.625, 0.5, 0.625, 0.5, 0.625, 0.5, 0.625, 0.5, 0.625, 0.5, 0.625, 0.5, 0.625, 0.5, 0.625, 0.5, 0.625, 0.5, 0.625, 0.5, 0.625, 0.5, 0.625, 0.5, 0.625, 0.5, 0.625, 0.5, 0.625, 0.5, 0.625, 0.5, 0.625, 0.5, 0.625, 0.5, 0.625, 0.5, 0.625, 0.5, 0.625, 0.5, 0.625, 0.5, 0.625, 0.5, 0.625, 0.5, 0.625, 0.5, 0.625, 0.5, 0.625, 0.5, 0.625, 0.5, 0.625, 0.5, 0.625, 0.5, 0.625, 0.5, 0.625, 0.5, 0.625, 0.5, 0.625, 0.5, 0.625, 0.5, 0.625, 0.5, 0.625, 0.5, 0.625, 0.5, 0.625, 0.5, 0.625, 0.5, 0.625, 0.5, 0.625, 0.5, 0.625, 0.5, 0.875, 0.5, 0.625, 0.5, 0.625, 0.5, 0.875, 0.5, 0.875, 0.5, 0.625, 0.5, 0.625, 0.5, 0.875, 0.5, 0.625, 0.5, 0.625, 0.5, 0.625, 0.5, 0.625, 0.5, 0.625, 0.5, 0.625, 0.25, 0.625, 0.25, 0.625, 0.5, 0.875, 0.5, 0.625, 0.5, 0.625, 0.5, 0.875, 0.5, 0.625, 0.5, 0.625, 0.5, 0.625, 0.5, 0.625, 0.5, 0.625, 0.5, 0.625, 0.25, 0.625, 0.25, 0.625, 0.5, 0.625, 0.25, 0.625, 0.25, 0.625, 0.25, 0.625, 0.25, 0.875, 0.5, 0.875, 0.5, 0.875, 0.5, 0.875, 0.5, 0.625, 0.25, 0.625, 0.25, 0.625, 0.25, 0.625, 0.25, 0.625, 0.25, 0.625, 0.25, 0.625, 0.25, 0.625, 0.25, 0.625, 0.25, 0.625, 0.25, 0.625, 0.25, 0.625, 0.25, 0.875, 0.5, 0.875, 0.5, 0.875, 0.5, 0.875, 0.5, 0.875, 0.5, 0.875, 0.5, 0.875, 0.5, 0.875, 0.5, 0.625, 0.25, 0.625, 0.25, 0.625, 0.25, 0.625, 0.25, 0.875, 0.5, 0.875, 0.5, 0.875, 0.5, 0.875, 0.5, 0.875, 0.5, 0.875, 0.5, 0.875, 0.5, 0.875, 0.5, 0.625, 0.25, 0.625, 0.25, 0.625, 0.25, 0.625, 0.25, 0.875, 0.5, 0.875, 0.5, 0.875, 0.5, 0.875, 0.5, 0.625, 0.25, 0.625, 0.25, 0.625, 0.25, 0.625, 0.25, 0.875, 0.5, 0.875, 0.5, 0.875, 0.5, 0.875, 0.5, 0.625, 0.25, 0.625, 0.25, 0.625, 0.25, 0.625, 0.25, 0.875, 0.5, 0.875, 0.5, 0.875, 0.5, 0.875, 0.5, 0.875, 0.5, 0.875, 0.5, 0.875, 0.5, 0.875, 0.5, 0.875, 0.5, 0.875, 0.5, 0.875, 0.5, 0.875, 0.5, 0.625, 0.25, 0.625, 0.25, 0.625, 0.25, 0.625, 0.25, 0.625, 0.25, 0.625, 0.25, 0.625, 0.25, 0.625, 0.25, 0.875, 0.5, 0.875, 0.5, 0.875, 0.5, 0.875, 0.5, 0.875, 0.5, 0.875, 0.5, 0.875, 0.5, 0.875, 0.5, 0.875, 0.5, 0.875, 0.5, 0.875, 0.5, 0.875, 0.5, 0.875, 0.5, 0.875, 0.5, 0.875, 0.5, 0.875, 0.5, 0.875, 0.5, 0.875, 0.5, 0.875, 0.5, 0.875, 0.5, 0.875, 0.5, 0.875, 0.5, 0.875, 0.5, 0.875, 0.5, 0.625, 0.25, 0.625, 0.25, 0.625, 0.25, 0.625, 0.25, 0.625, 0.25, 0.625, 0.25, 0.625, 0.25, 0.625, 0.25, 0.625, 0.25, 0.625, 0.25, 0.625, 0.25, 0.625, 0.25, 0.875, 0.5, 0.875, 0.5, 0.875, 0.5, 0.875, 0.5, 0.875, 0.5, 0.875, 0.5, 0.875, 0.5, 0.875, 0.5, 0.625, 0.25, 0.625, 0.25, 0.625, 0.25, 0.625, 0.25, 0.875, 0.5, 0.875, 0.5, 0.875, 0.5, 0.875, 0.5, 0.875, 0.5, 0.875, 0.5, 0.875, 0.5, 0.875, 0.5, 0.625, 0.25, 0.625, 0.25, 0.625, 0.25, 0.625, 0.25, 0.875, 0.5, 0.875, 0.5, 0.875, 0.5, 0.875, 0.5, 0.625, 0.25, 0.625, 0.25, 0.625, 0.25, 0.625, 0.25, 0.625, 0.25, 0.625, 0.25, 0.625, 0.25, 0.625, 0.25, 0.625, 0.25, 0.625, 0.25, 0.625, 0.25, 0.625, 0.25, 0.875, 0.5, 0.875, 0.5, 0.875, 0.5, 0.875, 0.5, 0.875, 0.5, 0.875, 0.5, 0.875, 0.5, 0.875, 0.5, 0.875, 0.5, 0.875, 0.5, 0.875, 0.5, 0.875, 0.5, 0.625, 0.25, 0.625, 0.25, 0.625, 0.25, 0.625, 0.25, 0.875, 0.5, 0.875, 0.5, 0.875, 0.5, 0.875, 0.5, 0.875, 0.5, 0.875, 0.5, 0.875, 0.5, 0.875, 0.5, 0.875, 0.5, 0.875, 0.5, 0.875, 0.5, 0.875, 0.5, 0.875, 0.5, 0.875, 0.5, 0.875, 0.5, 0.875, 0.5, 0.875, 0.5, 0.875, 0.5, 0.875, 0.5, 0.875, 0.5, 0.625, 0.25, 0.625, 0.25, 0.625, 0.25, 0.625, 0.25, 0.875, 0.5, 0.875, 0.5, 0.875, 0.5, 0.875, 0.5, 0.625, 0.25, 0.625, 0.25, 0.625, 0.25, 0.625, 0.25, 0.875, 0.5, 0.875, 0.5, 0.875, 0.5, 0.875, 0.5, 0.625, 0.25, 0.625, 0.25, 0.625, 0.25, 0.625, 0.25, 0.875, 0.5, 0.875, 0.5, 0.875, 0.5, 0.875, 0.5, 0.625, 0.25, 0.625, 0.25, 0.625, 0.25, 0.625, 0.25, 0.875, 0.5, 0.875, 0.5, 0.875, 0.5, 0.875, 0.5, 0.875, 0.5, 0.875, 0.5, 0.875, 0.5, 0.875, 0.5, 0.875, 0.75, 0.875, 0.5, 0.875, 0.5, 0.875, 0.75, 0.625, 0.0, 0.625, 0.0, 0.625, 0.0, 0.625, 0.0, 0.875, 0.5, 0.875, 0.75, 0.875, 0.75, 0.875, 0.5, 0.625, 0.25, 0.625, 0.25, 0.625, 0.25, 0.625, 0.25, 0.875, 0.75, 0.875, 0.5, 0.875, 0.5, 0.875, 0.75, 0.875, 0.5, 0.875, 0.75, 0.875, 0.75, 0.875, 0.5, 0.875, 0.75, 0.875, 0.5, 0.875, 0.5, 0.875, 0.75, 0.625, 0.0, 0.625, 0.0, 0.625, 0.0, 0.625, 0.0, 0.875, 0.75, 0.875, 0.75, 0.875, 0.75, 0.875, 0.75, 0.625, 0.0, 0.625, 0.0, 0.625, 0.0, 0.625, 0.0, 0.625, 0.0, 0.625, 0.0, 0.625, 0.0, 0.625, 0.0, 0.875, 0.75, 0.875, 0.75, 0.875, 0.75, 0.875, 0.75, 0.625, 0.75, 0.875, 0.75, 0.875, 0.75, 0.625, 0.75, 0.625, 0.0, 0.625, 0.0, 0.625, 0.0, 0.625, 0.0, 0.875, 0.75, 0.625, 0.75, 0.625, 0.75, 0.875, 0.75, 0.625, 0.75, 0.625, 0.75, 0.625, 0.75, 0.625, 0.75, 0.625, 0.75, 0.625, 0.75, 0.625, 0.75, 0.625, 0.75, 0.625, 0.75, 0.625, 0.75, 0.625, 0.75, 0.625, 0.75, 0.625, 0.75, 0.625, 0.75, 0.625, 0.75, 0.625, 0.75, 0.625, 0.75, 0.625, 0.75, 0.625, 0.75, 0.625, 0.75, 0.625, 0.75, 0.625, 0.75, 0.625, 0.75, 0.625, 0.75, 0.625, 0.75, 0.625, 0.75, 0.625, 0.75, 0.625, 0.75, 0.625, 0.75, 0.625, 0.75, 0.625, 0.75, 0.625, 0.75, 0.625, 0.75, 0.625, 0.75, 0.625, 0.75, 0.625, 0.75, 0.625, 0.75, 0.625, 0.75, 0.625, 0.75, 0.625, 0.75, 0.625, 0.75, 0.625, 0.75, 0.625, 0.75, 0.625, 0.75, 0.625, 0.75, 0.625, 0.75, 0.625, 0.75, 0.625, 0.75, 0.625, 0.75, 0.625, 0.75, 0.625, 0.75, 0.625, 0.75, 0.625, 0.75, 0.625, 0.75, 0.625, 0.75, 0.625, 0.75, 0.625, 0.75, 0.625, 0.75, 0.625, 0.75, 0.625, 0.75, 0.625, 0.75, 0.625, 0.75, 0.625, 0.75, 0.625, 0.75, 0.625, 0.75, 0.625, 0.75, 0.625, 0.75, 0.625, 0.75, 0.625, 0.75, 0.625, 0.75, 0.625, 0.75, 0.625, 0.75, 0.625, 0.75, 0.625, 0.75, 0.625, 0.75, 0.625, 0.75, 0.625, 0.75, 0.625, 0.75, 0.625, 0.75, 0.625, 0.75, 0.625, 0.75, 0.625, 0.75, 0.625, 0.75, 0.625, 0.75, 0.625, 0.75, 0.625, 0.75, 0.625, 0.75, 0.625, 0.75, 0.625, 0.75, 0.625, 0.75, 0.625, 0.75, 0.625, 0.75, 0.625, 0.75, 0.625, 0.75, 0.625, 0.75, 0.625, 0.75, 0.625, 0.75, 0.625, 0.75, 0.625, 0.75, 0.625, 0.75, 0.625, 0.75, 0.625, 0.75, 0.625, 0.75, 0.625, 0.75, 0.625, 0.75, 0.625, 0.75, 0.625, 0.75, 0.625, 0.75, 0.625, 0.75, 0.625, 0.75, 0.625, 0.75, 0.625, 0.75, 0.625, 0.75, 0.625, 0.75, 0.625, 0.75, 0.625, 0.75, 0.625, 0.75, 0.625, 0.75, 0.625, 0.75, 0.625, 0.75, 0.625, 0.75, 0.625, 0.75, 0.625, 0.75, 0.625, 0.75, 0.625, 0.75, 0.625, 0.75, 0.625, 0.75, 0.625, 0.75, 0.625, 0.75, 0.625, 0.75, 0.625, 0.75, 0.625, 0.75, 0.625, 0.75, 0.625, 0.75, 0.625, 0.75, 0.625, 0.75, 0.625, 0.75, 0.625, 0.75, 0.625, 0.75, 0.625, 0.75, 0.625, 0.75, 0.625, 0.75, 0.625, 0.75, 0.625, 0.75, 0.625, 0.75, 0.625, 0.75, 0.625, 0.75, 0.625, 0.75, 0.625, 0.75, 0.625, 0.75, 0.625, 0.75, 0.625, 0.75, 0.625, 0.75, 0.625, 0.75, 0.625, 0.75, 0.625, 0.75, 0.625, 0.75, 0.625, 0.75, 0.625, 0.75, 0.625, 0.75, 0.625, 0.75, 0.625, 0.75, 0.625, 0.75, 0.625, 0.75, 0.625, 0.75, 0.625, 0.75, 0.625, 0.75, 0.625, 0.75, 0.625, 0.75, 0.625, 0.75, 0.625, 0.75, 0.625, 0.75, 0.625, 0.75, 0.625, 0.75, 0.625, 0.75, 0.625, 0.75, 0.625, 0.75, 0.625, 0.75, 0.625, 0.75, 0.625, 0.75, 0.625, 0.75, 0.625, 0.75, 0.625, 0.75, 0.625, 0.75, 0.625, 0.75, 0.625, 0.75, 0.625, 0.75, 0.625, 0.75, 0.625, 0.75, 0.625, 0.75, 0.625, 0.75, 0.625, 0.75, 0.625, 0.75, 0.625, 0.75, 0.625, 0.75, 0.625, 0.75, 0.625, 0.75, 0.625, 0.75, 0.625, 0.75, 0.625, 0.75, 0.875, 0.75, 0.875, 0.75, 0.875, 0.75, 0.875, 0.75, 0.875, 0.75, 0.625, 0.75, 0.625, 0.75, 0.875, 0.75, 0.625, 0.75, 0.625, 0.75, 0.625, 0.75, 0.625, 0.75, 0.625, 0.75, 0.875, 0.75, 0.875, 0.75, 0.625, 0.75, 0.875, 0.75, 0.625, 0.75, 0.625, 0.75, 0.875, 0.75, 0.875, 0.75, 0.875, 0.75, 0.875, 0.75, 0.875, 0.75, 0.625, 0.75, 0.875, 0.75, 0.875, 0.75, 0.625, 0.75, 0.625, 0.75, 0.875, 0.75, 0.875, 0.75, 0.625, 0.75, 0.625, 0.75, 0.625, 0.75, 0.625, 0.75, 0.625, 0.75, 0.625, 1.0, 0.625, 0.75, 0.625, 0.75, 0.625, 1.0, 0.875, 0.75, 0.875, 0.75, 0.875, 0.75, 0.875, 0.75, 0.625, 0.75, 0.625, 0.75, 0.625, 0.75, 0.625, 0.75, 0.625, 0.75, 0.625, 0.75, 0.625, 0.75, 0.625, 0.75, 0.625, 0.75, 0.625, 0.75, 0.625, 0.75, 0.625, 0.75, 0.625, 0.75, 0.625, 0.75, 0.625, 0.75, 0.625, 0.75, 0.875, 0.75, 0.875, 0.75, 0.875, 0.75, 0.875, 0.75, 0.875, 0.75, 0.875, 0.75, 0.875, 0.75, 0.875, 0.75, 0.875, 0.75, 0.875, 0.75, 0.875, 0.75, 0.875, 0.75, 0.875, 0.75, 0.875, 0.75, 0.875, 0.75, 0.875, 0.75, 0.875, 0.75, 0.875, 0.75, 0.875, 0.75, 0.875, 0.75, 0.875, 0.75, 0.875, 0.75, 0.875, 0.75, 0.875, 0.75, 0.625, 0.0, 0.625, 0.0, 0.625, 0.0, 0.625, 0.0, 0.875, 0.75, 0.875, 0.75, 0.875, 0.75, 0.875, 0.75, 0.875, 0.75, 0.875, 0.75, 0.875, 0.75, 0.875, 0.75, 0.875, 0.75, 0.875, 0.75, 0.875, 0.75, 0.875, 0.75, 0.875, 0.75, 0.875, 0.75, 0.875, 0.75, 0.875, 0.75, 0.875, 0.75, 0.875, 0.75, 0.875, 0.75, 0.875, 0.75, 0.875, 0.75, 0.875, 0.75, 0.875, 0.75, 0.875, 0.75, 0.625, 1.0, 0.625, 1.0, 0.625, 1.0, 0.625, 1.0, 0.875, 0.75, 0.875, 0.75, 0.875, 0.75, 0.875, 0.75, 0.875, 0.75, 0.875, 0.75, 0.875, 0.75, 0.875, 0.75, 0.875, 0.75, 0.875, 0.75, 0.875, 0.75, 0.875, 0.75, 0.625, 0.0, 0.625, 0.0, 0.625, 0.0, 0.625, 0.0, 0.875, 0.75, 0.875, 0.75, 0.875, 0.75, 0.875, 0.75, 0.875, 0.75, 0.875, 0.75, 0.875, 0.75, 0.875, 0.75, 0.875, 0.75, 0.875, 0.75, 0.875, 0.75, 0.875, 0.75, 0.875, 0.75, 0.875, 0.75, 0.875, 0.75, 0.875, 0.75, 0.875, 0.75, 0.875, 0.75, 0.875, 0.75, 0.875, 0.75, 0.625, 0.0, 0.625, 0.0, 0.625, 0.0, 0.625, 0.0, 0.875, 0.75, 0.875, 0.75, 0.875, 0.75, 0.875, 0.75, 0.625, 0.0, 0.625, 0.0, 0.625, 0.0, 0.625, 0.0, 0.875, 0.75, 0.875, 0.75, 0.875, 0.75, 0.875, 0.75, 0.625, 0.0, 0.625, 0.0, 0.625, 0.0, 0.625, 0.0, 0.875, 0.75, 0.875, 0.75, 0.875, 0.75, 0.875, 0.75, 0.875, 0.75, 0.875, 0.75, 0.875, 0.75, 0.875, 0.75, 0.875, 0.75, 0.875, 0.75, 0.875, 0.75, 0.875, 0.75, 0.625, 0.0, 0.625, 0.0, 0.625, 0.0, 0.625, 0.0, 0.875, 0.75, 0.875, 0.75, 0.875, 0.75, 0.875, 0.75, 0.875, 0.75, 0.875, 0.75, 0.875, 0.75, 0.875, 0.75, 0.625, 0.0, 0.625, 0.0, 0.625, 0.0, 0.625, 0.0, 0.875, 0.75, 0.875, 0.75, 0.875, 0.75, 0.875, 0.75, 0.875, 0.75, 0.875, 0.75, 0.875, 0.75, 0.875, 0.75, 0.875, 0.75, 0.875, 0.75, 0.875, 0.75, 0.875, 0.75, 0.625, 0.0, 0.625, 0.0, 0.625, 0.0, 0.625, 0.0, 0.875, 0.75, 0.875, 0.75, 0.875, 0.75, 0.875, 0.75, 0.875, 0.75, 0.875, 0.75, 0.875, 0.75, 0.875, 0.75, 0.625, 0.0, 0.625, 0.0, 0.625, 0.0, 0.625, 0.0, 0.625, 0.0, 0.625, 0.0, 0.625, 0.0, 0.625, 0.0, 0.625, 0.0, 0.625, 0.0, 0.625, 0.0, 0.625, 0.0, 0.875, 0.75, 0.875, 0.75, 0.875, 0.75, 0.875, 0.75, 0.625, 0.0, 0.625, 0.0, 0.625, 0.0, 0.625, 0.0, 0.875, 0.75, 0.875, 0.75, 0.875, 0.75, 0.875, 0.75, 0.625, 0.0, 0.625, 0.0, 0.625, 0.0, 0.625, 0.0, 0.875, 0.75, 0.875, 0.75, 0.875, 0.75, 0.875, 0.75, 0.625, 0.0, 0.625, 0.0, 0.625, 0.0, 0.625, 0.0, 0.875, 0.75, 0.875, 0.75, 0.875, 0.75, 0.875, 0.75, 0.625, 0.0, 0.625, 0.0, 0.625, 0.0, 0.625, 0.0, 0.875, 0.75, 0.875, 0.75, 0.875, 0.75, 0.875, 0.75, 0.875, 0.75, 0.875, 0.75, 0.875, 0.75, 0.875, 0.75, 0.625, 0.0, 0.625, 0.0, 0.625, 0.0, 0.625, 0.0, 0.625, 0.0, 0.625, 0.0, 0.625, 0.0, 0.625, 0.0, 0.875, 0.75, 0.875, 0.75, 0.875, 0.75, 0.875, 0.75, 0.625, 0.0, 0.625, 0.0, 0.625, 0.0, 0.625, 0.0, 0.875, 0.75, 0.875, 0.75, 0.875, 0.75, 0.875, 0.75, 0.625, 0.0, 0.625, 0.0, 0.625, 0.0, 0.625, 0.0, 0.875, 0.75, 0.875, 0.75, 0.875, 0.75, 0.875, 0.75, 0.875, 0.75, 0.875, 0.75, 0.875, 0.75, 0.875, 0.75, 0.625, 0.0, 0.625, 0.0, 0.625, 0.0, 0.625, 0.0, 0.625, 0.0, 0.625, 0.0, 0.625, 0.0, 0.625, 0.0, 0.875, 0.75, 0.875, 0.75, 0.875, 0.75, 0.875, 0.75, 0.875, 0.75, 0.875, 0.75, 0.875, 0.75, 0.875, 0.75, 0.875, 0.75, 0.875, 0.75, 0.875, 0.75, 0.875, 0.75, 0.625, 0.0, 0.625, 0.0, 0.625, 0.0, 0.625, 0.0, 0.875, 0.75, 0.875, 0.75, 0.875, 0.75, 0.875, 0.75, 0.625, 0.0, 0.625, 0.0, 0.625, 0.0, 0.625, 0.0, 0.875, 0.75, 0.875, 0.75, 0.875, 0.75, 0.875, 0.75, 0.625, 0.0, 0.625, 0.0, 0.625, 0.0, 0.625, 0.0, 0.875, 0.75, 0.875, 0.75, 0.875, 0.75, 0.875, 0.75, 0.875, 0.75, 0.875, 0.75, 0.875, 0.75, 0.875, 0.75, 0.625, 0.0, 0.625, 0.0, 0.625, 0.0, 0.625, 0.0, 0.625, 0.0, 0.625, 0.0, 0.625, 0.0, 0.625, 0.0, 0.875, 0.75, 0.875, 0.75, 0.875, 0.75, 0.875, 0.75, 0.625, 0.0, 0.625, 0.0, 0.625, 0.0, 0.625, 0.0, 0.625, 0.0, 0.625, 0.0, 0.625, 0.0, 0.625, 0.0, 0.625, 0.0, 0.625, 0.0, 0.625, 0.0, 0.625, 0.0, 0.875, 0.75, 0.875, 0.5, 0.875, 0.5, 0.875, 0.75, 0.625, 0.0, 0.625, 0.0, 0.625, 0.0, 0.625, 0.0, 0.625, 0.25, 0.625, 0.25, 0.625, 0.25, 0.625, 0.25, 0.625, 0.25, 0.625, 0.0, 0.625, 0.0, 0.625, 0.25])
me_cube.materials.append(mat_material)
me_cube.use_mirror_vertex_groups = False
me_cube.update()

# ---- objects
ob_cube = bpy.data.objects.new('Cube', me_cube)

# ---- transforms, parenting, visibility, modifiers, constraints
ob_cube.location = (0.0, 0.0, 0.0)
ob_cube.lock_rotations_4d = False
ob_cube.empty_display_type = 'ARROWS'
ob_cube.lineart.crease_threshold = 0.0

# ---- collection membership
col_collection.objects.link(ob_cube)

# ---- scene / render settings (as saved in the file)
scene.frame_start = 1; scene.frame_end = 250; scene.frame_set(1)
scene.render.engine = 'BLENDER_EEVEE_NEXT'
bpy.context.view_layer.update()

# ---- added for rendering (the .blend has no active camera and no usable light): camera, sun
cam_auto = bpy.data.cameras.new('AutoCamera')
cam_auto.lens = 50.0
cam_auto.sensor_width = 36.0
cam_auto.clip_end = 1000.0
ob_auto_camera = bpy.data.objects.new('AutoCamera', cam_auto)
scene.collection.objects.link(ob_auto_camera)
ob_auto_camera.location = (24.2385, -29.5822, 21.235)
ob_auto_camera.rotation_euler = (1.09748, -7.21219e-08, 0.694738)
scene.camera = ob_auto_camera
light_auto_sun = bpy.data.lights.new('AutoSun', 'SUN')
light_auto_sun.energy = 3.0
light_auto_sun.angle = 0.0523599
ob_auto_sun = bpy.data.objects.new('AutoSun', light_auto_sun)
scene.collection.objects.link(ob_auto_sun)
ob_auto_sun.rotation_euler = (0.872665, 0.174533, 0.523599)
bpy.context.view_layer.update()

